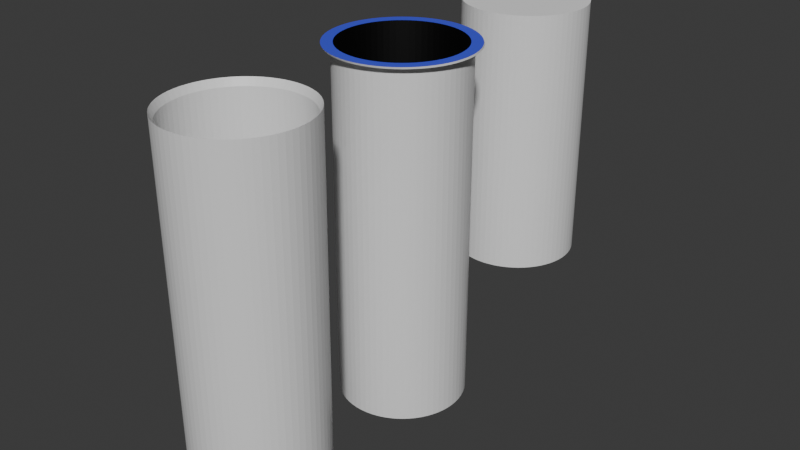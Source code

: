 # Source: holes.blend  (saved by Blender 4.2.66; exported with 4.5.12 LTS)
import bpy
from mathutils import Matrix  # noqa: F401  (used for matrix-valued properties, if any)

bpy.ops.wm.read_factory_settings(use_empty=True)
scene = bpy.context.scene
scene.name = 'Scene'

# ---- collections
col_collection = bpy.data.collections.new('Collection'); scene.collection.children.link(col_collection)

# ---- materials (node trees are filled in below, after node groups)
mat_material_001 = bpy.data.materials.new('Material.001')
mat_material_002 = bpy.data.materials.new('Material.002')
mat_material_003 = bpy.data.materials.new('Material.003')

# ---- material node trees
mat_material_001.use_nodes = True; mat_material_001.node_tree.nodes.clear()
_N = mat_material_001.node_tree.nodes; _L = mat_material_001.node_tree.links
n0 = _N.new('ShaderNodeBsdfPrincipled'); n0.name = 'Principled BSDF'; n0.location = (10, 300)
n1 = _N.new('ShaderNodeOutputMaterial'); n1.name = 'Material Output'; n1.location = (300, 300)
_L.new(n0.outputs[0], n1.inputs[0])
n1.is_active_output = True
mat_material_002.use_nodes = True; mat_material_002.node_tree.nodes.clear()
_N = mat_material_002.node_tree.nodes; _L = mat_material_002.node_tree.links
n0 = _N.new('ShaderNodeBsdfPrincipled'); n0.name = 'Principled BSDF'; n0.location = (10, 300)
n0.inputs[0].default_value = (0.05896, 0.08177, 0.8003, 1.0)
n1 = _N.new('ShaderNodeOutputMaterial'); n1.name = 'Material Output'; n1.location = (300, 300)
_L.new(n0.outputs[0], n1.inputs[0])
n1.is_active_output = True
mat_material_003.use_nodes = True; mat_material_003.node_tree.nodes.clear()
_N = mat_material_003.node_tree.nodes; _L = mat_material_003.node_tree.links
n0 = _N.new('ShaderNodeBsdfPrincipled'); n0.name = 'Principled BSDF'; n0.location = (10, 300)
n0.inputs[0].default_value = (0.0, 0.0, 0.0, 1.0)
n1 = _N.new('ShaderNodeOutputMaterial'); n1.name = 'Material Output'; n1.location = (300, 300)
_L.new(n0.outputs[0], n1.inputs[0])
n1.is_active_output = True

# ---- world
world_world = bpy.data.worlds.new('World'); scene.world = world_world
world_world.use_nodes = True; world_world.node_tree.nodes.clear()
_N = world_world.node_tree.nodes; _L = world_world.node_tree.links
n0 = _N.new('ShaderNodeOutputWorld'); n0.name = 'World Output'; n0.location = (300, 300)
n1 = _N.new('ShaderNodeBackground'); n1.name = 'Background'; n1.location = (10, 300)
n1.inputs[0].default_value = (0.05088, 0.05088, 0.05088, 1.0)
_L.new(n1.outputs[0], n0.inputs[0])
n0.is_active_output = True
world_world.color = (0.05088, 0.05088, 0.05088)
world_world.sun_shadow_jitter_overblur = 0.0

# ---- meshes
me_cylinder_001 = bpy.data.meshes.new('Cylinder.001')
me_cylinder_001.from_pydata([(0.0, 1.0, -3.254), (0.0, 1.0, 1.0), (0.09802, 0.9952, -3.254), (0.09802, 0.9952, 1.0), (0.1951, 0.9808, -3.254), (0.1951, 0.9808, 1.0), (0.2903, 0.9569, -3.254), (0.2903, 0.9569, 1.0), (0.3827, 0.9239, -3.254), (0.3827, 0.9239, 1.0), (0.4714, 0.8819, -3.254), (0.4714, 0.8819, 1.0), (0.5556, 0.8315, -3.254), (0.5556, 0.8315, 1.0), (0.6344, 0.773, -3.254), (0.6344, 0.773, 1.0), (0.7071, 0.7071, -3.254), (0.7071, 0.7071, 1.0), (0.773, 0.6344, -3.254), (0.773, 0.6344, 1.0), (0.8315, 0.5556, -3.254), (0.8315, 0.5556, 1.0), (0.8819, 0.4714, -3.254), (0.8819, 0.4714, 1.0), (0.9239, 0.3827, -3.254), (0.9239, 0.3827, 1.0), (0.9569, 0.2903, -3.254), (0.9569, 0.2903, 1.0), (0.9808, 0.1951, -3.254), (0.9808, 0.1951, 1.0), (0.9952, 0.09802, -3.254), (0.9952, 0.09802, 1.0), (1.0, 0.0, -3.254), (1.0, 0.0, 1.0), (0.9952, -0.09802, -3.254), (0.9952, -0.09802, 1.0), (0.9808, -0.1951, -3.254), (0.9808, -0.1951, 1.0), (0.9569, -0.2903, -3.254), (0.9569, -0.2903, 1.0), (0.9239, -0.3827, -3.254), (0.9239, -0.3827, 1.0), (0.8819, -0.4714, -3.254), (0.8819, -0.4714, 1.0), (0.8315, -0.5556, -3.254), (0.8315, -0.5556, 1.0), (0.773, -0.6344, -3.254), (0.773, -0.6344, 1.0), (0.7071, -0.7071, -3.254), (0.7071, -0.7071, 1.0), (0.6344, -0.773, -3.254), (0.6344, -0.773, 1.0), (0.5556, -0.8315, -3.254), (0.5556, -0.8315, 1.0), (0.4714, -0.8819, -3.254), (0.4714, -0.8819, 1.0), (0.3827, -0.9239, -3.254), (0.3827, -0.9239, 1.0), (0.2903, -0.9569, -3.254), (0.2903, -0.9569, 1.0), (0.1951, -0.9808, -3.254), (0.1951, -0.9808, 1.0), (0.09802, -0.9952, -3.254), (0.09802, -0.9952, 1.0), (0.0, -1.0, -3.254), (0.0, -1.0, 1.0), (-0.09802, -0.9952, -3.254), (-0.09802, -0.9952, 1.0), (-0.1951, -0.9808, -3.254), (-0.1951, -0.9808, 1.0), (-0.2903, -0.9569, -3.254), (-0.2903, -0.9569, 1.0), (-0.3827, -0.9239, -3.254), (-0.3827, -0.9239, 1.0), (-0.4714, -0.8819, -3.254), (-0.4714, -0.8819, 1.0), (-0.5556, -0.8315, -3.254), (-0.5556, -0.8315, 1.0), (-0.6344, -0.773, -3.254), (-0.6344, -0.773, 1.0), (-0.7071, -0.7071, -3.254), (-0.7071, -0.7071, 1.0), (-0.773, -0.6344, -3.254), (-0.773, -0.6344, 1.0), (-0.8315, -0.5556, -3.254), (-0.8315, -0.5556, 1.0), (-0.8819, -0.4714, -3.254), (-0.8819, -0.4714, 1.0), (-0.9239, -0.3827, -3.254), (-0.9239, -0.3827, 1.0), (-0.9569, -0.2903, -3.254), (-0.9569, -0.2903, 1.0), (-0.9808, -0.1951, -3.254), (-0.9808, -0.1951, 1.0), (-0.9952, -0.09802, -3.254), (-0.9952, -0.09802, 1.0), (-1.0, 0.0, -3.254), (-1.0, 0.0, 1.0), (-0.9952, 0.09802, -3.254), (-0.9952, 0.09802, 1.0), (-0.9808, 0.1951, -3.254), (-0.9808, 0.1951, 1.0), (-0.9569, 0.2903, -3.254), (-0.9569, 0.2903, 1.0), (-0.9239, 0.3827, -3.254), (-0.9239, 0.3827, 1.0), (-0.8819, 0.4714, -3.254), (-0.8819, 0.4714, 1.0), (-0.8315, 0.5556, -3.254), (-0.8315, 0.5556, 1.0), (-0.773, 0.6344, -3.254), (-0.773, 0.6344, 1.0), (-0.7071, 0.7071, -3.254), (-0.7071, 0.7071, 1.0), (-0.6344, 0.773, -3.254), (-0.6344, 0.773, 1.0), (-0.5556, 0.8315, -3.254), (-0.5556, 0.8315, 1.0), (-0.4714, 0.8819, -3.254), (-0.4714, 0.8819, 1.0), (-0.3827, 0.9239, -3.254), (-0.3827, 0.9239, 1.0), (-0.2903, 0.9569, -3.254), (-0.2903, 0.9569, 1.0), (-0.1951, 0.9808, -3.254), (-0.1951, 0.9808, 1.0), (-0.09802, 0.9952, -3.254), (-0.09802, 0.9952, 1.0)], [], [(0, 1, 3, 2), (2, 3, 5, 4), (4, 5, 7, 6), (6, 7, 9, 8), (8, 9, 11, 10), (10, 11, 13, 12), (12, 13, 15, 14), (14, 15, 17, 16), (16, 17, 19, 18), (18, 19, 21, 20), (20, 21, 23, 22), (22, 23, 25, 24), (24, 25, 27, 26), (26, 27, 29, 28), (28, 29, 31, 30), (30, 31, 33, 32), (32, 33, 35, 34), (34, 35, 37, 36), (36, 37, 39, 38), (38, 39, 41, 40), (40, 41, 43, 42), (42, 43, 45, 44), (44, 45, 47, 46), (46, 47, 49, 48), (48, 49, 51, 50), (50, 51, 53, 52), (52, 53, 55, 54), (54, 55, 57, 56), (56, 57, 59, 58), (58, 59, 61, 60), (60, 61, 63, 62), (62, 63, 65, 64), (64, 65, 67, 66), (66, 67, 69, 68), (68, 69, 71, 70), (70, 71, 73, 72), (72, 73, 75, 74), (74, 75, 77, 76), (76, 77, 79, 78), (78, 79, 81, 80), (80, 81, 83, 82), (82, 83, 85, 84), (84, 85, 87, 86), (86, 87, 89, 88), (88, 89, 91, 90), (90, 91, 93, 92), (92, 93, 95, 94), (94, 95, 97, 96), (96, 97, 99, 98), (98, 99, 101, 100), (100, 101, 103, 102), (102, 103, 105, 104), (104, 105, 107, 106), (106, 107, 109, 108), (108, 109, 111, 110), (110, 111, 113, 112), (112, 113, 115, 114), (114, 115, 117, 116), (116, 117, 119, 118), (118, 119, 121, 120), (120, 121, 123, 122), (122, 123, 125, 124), (3, 1, 127, 125, 123, 121, 119, 117, 115, 113, 111, 109, 107, 105, 103, 101, 99, 97, 95, 93, 91, 89, 87, 85, 83, 81, 79, 77, 75, 73, 71, 69, 67, 65, 63, 61, 59, 57, 55, 53, 51, 49, 47, 45, 43, 41, 39, 37, 35, 33, 31, 29, 27, 25, 23, 21, 19, 17, 15, 13, 11, 9, 7, 5), (124, 125, 127, 126), (126, 127, 1, 0), (0, 2, 4, 6, 8, 10, 12, 14, 16, 18, 20, 22, 24, 26, 28, 30, 32, 34, 36, 38, 40, 42, 44, 46, 48, 50, 52, 54, 56, 58, 60, 62, 64, 66, 68, 70, 72, 74, 76, 78, 80, 82, 84, 86, 88, 90, 92, 94, 96, 98, 100, 102, 104, 106, 108, 110, 112, 114, 116, 118, 120, 122, 124, 126)])
_uv = me_cylinder_001.uv_layers.new(name='UVMap')
_uv.uv.foreach_set('vector', [1.0, 0.5, 1.0, 1.0, 0.9844, 1.0, 0.9844, 0.5, 0.9844, 0.5, 0.9844, 1.0, 0.9688, 1.0, 0.9688, 0.5, 0.9688, 0.5, 0.9688, 1.0, 0.9531, 1.0, 0.9531, 0.5, 0.9531, 0.5, 0.9531, 1.0, 0.9375, 1.0, 0.9375, 0.5, 0.9375, 0.5, 0.9375, 1.0, 0.9219, 1.0, 0.9219, 0.5, 0.9219, 0.5, 0.9219, 1.0, 0.9062, 1.0, 0.9062, 0.5, 0.9062, 0.5, 0.9062, 1.0, 0.8906, 1.0, 0.8906, 0.5, 0.8906, 0.5, 0.8906, 1.0, 0.875, 1.0, 0.875, 0.5, 0.875, 0.5, 0.875, 1.0, 0.8594, 1.0, 0.8594, 0.5, 0.8594, 0.5, 0.8594, 1.0, 0.8438, 1.0, 0.8438, 0.5, 0.8438, 0.5, 0.8438, 1.0, 0.8281, 1.0, 0.8281, 0.5, 0.8281, 0.5, 0.8281, 1.0, 0.8125, 1.0, 0.8125, 0.5, 0.8125, 0.5, 0.8125, 1.0, 0.7969, 1.0, 0.7969, 0.5, 0.7969, 0.5, 0.7969, 1.0, 0.7812, 1.0, 0.7812, 0.5, 0.7812, 0.5, 0.7812, 1.0, 0.7656, 1.0, 0.7656, 0.5, 0.7656, 0.5, 0.7656, 1.0, 0.75, 1.0, 0.75, 0.5, 0.75, 0.5, 0.75, 1.0, 0.7344, 1.0, 0.7344, 0.5, 0.7344, 0.5, 0.7344, 1.0, 0.7188, 1.0, 0.7188, 0.5, 0.7188, 0.5, 0.7188, 1.0, 0.7031, 1.0, 0.7031, 0.5, 0.7031, 0.5, 0.7031, 1.0, 0.6875, 1.0, 0.6875, 0.5, 0.6875, 0.5, 0.6875, 1.0, 0.6719, 1.0, 0.6719, 0.5, 0.6719, 0.5, 0.6719, 1.0, 0.6562, 1.0, 0.6562, 0.5, 0.6562, 0.5, 0.6562, 1.0, 0.6406, 1.0, 0.6406, 0.5, 0.6406, 0.5, 0.6406, 1.0, 0.625, 1.0, 0.625, 0.5, 0.625, 0.5, 0.625, 1.0, 0.6094, 1.0, 0.6094, 0.5, 0.6094, 0.5, 0.6094, 1.0, 0.5938, 1.0, 0.5938, 0.5, 0.5938, 0.5, 0.5938, 1.0, 0.5781, 1.0, 0.5781, 0.5, 0.5781, 0.5, 0.5781, 1.0, 0.5625, 1.0, 0.5625, 0.5, 0.5625, 0.5, 0.5625, 1.0, 0.5469, 1.0, 0.5469, 0.5, 0.5469, 0.5, 0.5469, 1.0, 0.5312, 1.0, 0.5312, 0.5, 0.5312, 0.5, 0.5312, 1.0, 0.5156, 1.0, 0.5156, 0.5, 0.5156, 0.5, 0.5156, 1.0, 0.5, 1.0, 0.5, 0.5, 0.5, 0.5, 0.5, 1.0, 0.4844, 1.0, 0.4844, 0.5, 0.4844, 0.5, 0.4844, 1.0, 0.4688, 1.0, 0.4688, 0.5, 0.4688, 0.5, 0.4688, 1.0, 0.4531, 1.0, 0.4531, 0.5, 0.4531, 0.5, 0.4531, 1.0, 0.4375, 1.0, 0.4375, 0.5, 0.4375, 0.5, 0.4375, 1.0, 0.4219, 1.0, 0.4219, 0.5, 0.4219, 0.5, 0.4219, 1.0, 0.4062, 1.0, 0.4062, 0.5, 0.4062, 0.5, 0.4062, 1.0, 0.3906, 1.0, 0.3906, 0.5, 0.3906, 0.5, 0.3906, 1.0, 0.375, 1.0, 0.375, 0.5, 0.375, 0.5, 0.375, 1.0, 0.3594, 1.0, 0.3594, 0.5, 0.3594, 0.5, 0.3594, 1.0, 0.3438, 1.0, 0.3438, 0.5, 0.3438, 0.5, 0.3438, 1.0, 0.3281, 1.0, 0.3281, 0.5, 0.3281, 0.5, 0.3281, 1.0, 0.3125, 1.0, 0.3125, 0.5, 0.3125, 0.5, 0.3125, 1.0, 0.2969, 1.0, 0.2969, 0.5, 0.2969, 0.5, 0.2969, 1.0, 0.2812, 1.0, 0.2812, 0.5, 0.2812, 0.5, 0.2812, 1.0, 0.2656, 1.0, 0.2656, 0.5, 0.2656, 0.5, 0.2656, 1.0, 0.25, 1.0, 0.25, 0.5, 0.25, 0.5, 0.25, 1.0, 0.2344, 1.0, 0.2344, 0.5, 0.2344, 0.5, 0.2344, 1.0, 0.2188, 1.0, 0.2188, 0.5, 0.2188, 0.5, 0.2188, 1.0, 0.2031, 1.0, 0.2031, 0.5, 0.2031, 0.5, 0.2031, 1.0, 0.1875, 1.0, 0.1875, 0.5, 0.1875, 0.5, 0.1875, 1.0, 0.1719, 1.0, 0.1719, 0.5, 0.1719, 0.5, 0.1719, 1.0, 0.1562, 1.0, 0.1562, 0.5, 0.1562, 0.5, 0.1562, 1.0, 0.1406, 1.0, 0.1406, 0.5, 0.1406, 0.5, 0.1406, 1.0, 0.125, 1.0, 0.125, 0.5, 0.125, 0.5, 0.125, 1.0, 0.1094, 1.0, 0.1094, 0.5, 0.1094, 0.5, 0.1094, 1.0, 0.09375, 1.0, 0.09375, 0.5, 0.09375, 0.5, 0.09375, 1.0, 0.07812, 1.0, 0.07812, 0.5, 0.07812, 0.5, 0.07812, 1.0, 0.0625, 1.0, 0.0625, 0.5, 0.0625, 0.5, 0.0625, 1.0, 0.04688, 1.0, 0.04688, 0.5, 0.04688, 0.5, 0.04688, 1.0, 0.03125, 1.0, 0.03125, 0.5, 0.2735, 0.4888, 0.25, 0.49, 0.2265, 0.4888, 0.2032, 0.4854, 0.1803, 0.4797, 0.1582, 0.4717, 0.1369, 0.4617, 0.1167, 0.4496, 0.09775, 0.4355, 0.08029, 0.4197, 0.06448, 0.4023, 0.05045, 0.3833, 0.03834, 0.3631, 0.02827, 0.3418, 0.02033, 0.3197, 0.01461, 0.2968, 0.01116, 0.2735, 0.01, 0.25, 0.01116, 0.2265, 0.01461, 0.2032, 0.02033, 0.1803, 0.02827, 0.1582, 0.03834, 0.1369, 0.05045, 0.1167, 0.06448, 0.09775, 0.08029, 0.08029, 0.09775, 0.06448, 0.1167, 0.05045, 0.1369, 0.03834, 0.1582, 0.02827, 0.1803, 0.02033, 0.2032, 0.01461, 0.2265, 0.01116, 0.25, 0.01, 0.2735, 0.01116, 0.2968, 0.01461, 0.3197, 0.02033, 0.3418, 0.02827, 0.3631, 0.03834, 0.3833, 0.05045, 0.4023, 0.06448, 0.4197, 0.08029, 0.4355, 0.09775, 0.4496, 0.1167, 0.4617, 0.1369, 0.4717, 0.1582, 0.4797, 0.1803, 0.4854, 0.2032, 0.4888, 0.2265, 0.49, 0.25, 0.4888, 0.2735, 0.4854, 0.2968, 0.4797, 0.3197, 0.4717, 0.3418, 0.4617, 0.3631, 0.4496, 0.3833, 0.4355, 0.4023, 0.4197, 0.4197, 0.4023, 0.4355, 0.3833, 0.4496, 0.3631, 0.4617, 0.3418, 0.4717, 0.3197, 0.4797, 0.2968, 0.4854, 0.03125, 0.5, 0.03125, 1.0, 0.01562, 1.0, 0.01562, 0.5, 0.01562, 0.5, 0.01562, 1.0, 0.0, 1.0, 0.0, 0.5, 0.75, 0.49, 0.7735, 0.4888, 0.7968, 0.4854, 0.8197, 0.4797, 0.8418, 0.4717, 0.8631, 0.4617, 0.8833, 0.4496, 0.9023, 0.4355, 0.9197, 0.4197, 0.9355, 0.4023, 0.9496, 0.3833, 0.9617, 0.3631, 0.9717, 0.3418, 0.9797, 0.3197, 0.9854, 0.2968, 0.9888, 0.2735, 0.99, 0.25, 0.9888, 0.2265, 0.9854, 0.2032, 0.9797, 0.1803, 0.9717, 0.1582, 0.9617, 0.1369, 0.9496, 0.1167, 0.9355, 0.09775, 0.9197, 0.08029, 0.9023, 0.06448, 0.8833, 0.05045, 0.8631, 0.03834, 0.8418, 0.02827, 0.8197, 0.02033, 0.7968, 0.01461, 0.7735, 0.01116, 0.75, 0.01, 0.7265, 0.01116, 0.7032, 0.01461, 0.6803, 0.02033, 0.6582, 0.02827, 0.6369, 0.03834, 0.6167, 0.05045, 0.5977, 0.06448, 0.5803, 0.08029, 0.5645, 0.09775, 0.5504, 0.1167, 0.5383, 0.1369, 0.5283, 0.1582, 0.5203, 0.1803, 0.5146, 0.2032, 0.5112, 0.2265, 0.51, 0.25, 0.5112, 0.2735, 0.5146, 0.2968, 0.5203, 0.3197, 0.5283, 0.3418, 0.5383, 0.3631, 0.5504, 0.3833, 0.5645, 0.4023, 0.5803, 0.4197, 0.5977, 0.4355, 0.6167, 0.4496, 0.6369, 0.4617, 0.6582, 0.4717, 0.6803, 0.4797, 0.7032, 0.4854, 0.7265, 0.4888])
me_cylinder_001.update()
me_cylinder_002 = bpy.data.meshes.new('Cylinder.002')
me_cylinder_002.from_pydata([(0.0, 1.0, -4.593), (0.0, 1.0, 1.0), (0.09802, 0.9952, -4.593), (0.09802, 0.9952, 1.0), (0.1951, 0.9808, -4.593), (0.1951, 0.9808, 1.0), (0.2903, 0.9569, -4.593), (0.2903, 0.9569, 1.0), (0.3827, 0.9239, -4.593), (0.3827, 0.9239, 1.0), (0.4714, 0.8819, -4.593), (0.4714, 0.8819, 1.0), (0.5556, 0.8315, -4.593), (0.5556, 0.8315, 1.0), (0.6344, 0.773, -4.593), (0.6344, 0.773, 1.0), (0.7071, 0.7071, -4.593), (0.7071, 0.7071, 1.0), (0.773, 0.6344, -4.593), (0.773, 0.6344, 1.0), (0.8315, 0.5556, -4.593), (0.8315, 0.5556, 1.0), (0.8819, 0.4714, -4.593), (0.8819, 0.4714, 1.0), (0.9239, 0.3827, -4.593), (0.9239, 0.3827, 1.0), (0.9569, 0.2903, -4.593), (0.9569, 0.2903, 1.0), (0.9808, 0.1951, -4.593), (0.9808, 0.1951, 1.0), (0.9952, 0.09802, -4.593), (0.9952, 0.09802, 1.0), (1.0, 0.0, -4.593), (1.0, 0.0, 1.0), (0.9952, -0.09802, -4.593), (0.9952, -0.09802, 1.0), (0.9808, -0.1951, -4.593), (0.9808, -0.1951, 1.0), (0.9569, -0.2903, -4.593), (0.9569, -0.2903, 1.0), (0.9239, -0.3827, -4.593), (0.9239, -0.3827, 1.0), (0.8819, -0.4714, -4.593), (0.8819, -0.4714, 1.0), (0.8315, -0.5556, -4.593), (0.8315, -0.5556, 1.0), (0.773, -0.6344, -4.593), (0.773, -0.6344, 1.0), (0.7071, -0.7071, -4.593), (0.7071, -0.7071, 1.0), (0.6344, -0.773, -4.593), (0.6344, -0.773, 1.0), (0.5556, -0.8315, -4.593), (0.5556, -0.8315, 1.0), (0.4714, -0.8819, -4.593), (0.4714, -0.8819, 1.0), (0.3827, -0.9239, -4.593), (0.3827, -0.9239, 1.0), (0.2903, -0.9569, -4.593), (0.2903, -0.9569, 1.0), (0.1951, -0.9808, -4.593), (0.1951, -0.9808, 1.0), (0.09802, -0.9952, -4.593), (0.09802, -0.9952, 1.0), (0.0, -1.0, -4.593), (0.0, -1.0, 1.0), (-0.09802, -0.9952, -4.593), (-0.09802, -0.9952, 1.0), (-0.1951, -0.9808, -4.593), (-0.1951, -0.9808, 1.0), (-0.2903, -0.9569, -4.593), (-0.2903, -0.9569, 1.0), (-0.3827, -0.9239, -4.593), (-0.3827, -0.9239, 1.0), (-0.4714, -0.8819, -4.593), (-0.4714, -0.8819, 1.0), (-0.5556, -0.8315, -4.593), (-0.5556, -0.8315, 1.0), (-0.6344, -0.773, -4.593), (-0.6344, -0.773, 1.0), (-0.7071, -0.7071, -4.593), (-0.7071, -0.7071, 1.0), (-0.773, -0.6344, -4.593), (-0.773, -0.6344, 1.0), (-0.8315, -0.5556, -4.593), (-0.8315, -0.5556, 1.0), (-0.8819, -0.4714, -4.593), (-0.8819, -0.4714, 1.0), (-0.9239, -0.3827, -4.593), (-0.9239, -0.3827, 1.0), (-0.9569, -0.2903, -4.593), (-0.9569, -0.2903, 1.0), (-0.9808, -0.1951, -4.593), (-0.9808, -0.1951, 1.0), (-0.9952, -0.09802, -4.593), (-0.9952, -0.09802, 1.0), (-1.0, 0.0, -4.593), (-1.0, 0.0, 1.0), (-0.9952, 0.09802, -4.593), (-0.9952, 0.09802, 1.0), (-0.9808, 0.1951, -4.593), (-0.9808, 0.1951, 1.0), (-0.9569, 0.2903, -4.593), (-0.9569, 0.2903, 1.0), (-0.9239, 0.3827, -4.593), (-0.9239, 0.3827, 1.0), (-0.8819, 0.4714, -4.593), (-0.8819, 0.4714, 1.0), (-0.8315, 0.5556, -4.593), (-0.8315, 0.5556, 1.0), (-0.773, 0.6344, -4.593), (-0.773, 0.6344, 1.0), (-0.7071, 0.7071, -4.593), (-0.7071, 0.7071, 1.0), (-0.6344, 0.773, -4.593), (-0.6344, 0.773, 1.0), (-0.5556, 0.8315, -4.593), (-0.5556, 0.8315, 1.0), (-0.4714, 0.8819, -4.593), (-0.4714, 0.8819, 1.0), (-0.3827, 0.9239, -4.593), (-0.3827, 0.9239, 1.0), (-0.2903, 0.9569, -4.593), (-0.2903, 0.9569, 1.0), (-0.1951, 0.9808, -4.593), (-0.1951, 0.9808, 1.0), (-0.09802, 0.9952, -4.593), (-0.09802, 0.9952, 1.0), (0.11, 1.117, 1.019), (-7.066e-11, 1.123, 1.019), (0.219, 1.101, 1.019), (0.3259, 1.074, 1.019), (0.4296, 1.037, 1.019), (0.5292, 0.99, 1.019), (0.6237, 0.9334, 1.019), (0.7121, 0.8677, 1.019), (0.7938, 0.7938, 1.019), (0.8677, 0.7121, 1.019), (0.9334, 0.6237, 1.019), (0.99, 0.5292, 1.019), (1.037, 0.4296, 1.019), (1.074, 0.3259, 1.019), (1.101, 0.219, 1.019), (1.117, 0.11, 1.019), (1.123, 0.0, 1.019), (1.117, -0.11, 1.019), (1.101, -0.219, 1.019), (1.074, -0.3259, 1.019), (1.037, -0.4296, 1.019), (0.99, -0.5292, 1.019), (0.9334, -0.6237, 1.019), (0.8677, -0.7121, 1.019), (0.7938, -0.7938, 1.019), (0.7121, -0.8677, 1.019), (0.6237, -0.9334, 1.019), (0.5292, -0.99, 1.019), (0.4296, -1.037, 1.019), (0.3259, -1.074, 1.019), (0.219, -1.101, 1.019), (0.11, -1.117, 1.019), (-7.066e-11, -1.123, 1.019), (-0.11, -1.117, 1.019), (-0.219, -1.101, 1.019), (-0.3259, -1.074, 1.019), (-0.4296, -1.037, 1.019), (-0.5292, -0.99, 1.019), (-0.6237, -0.9334, 1.019), (-0.7121, -0.8677, 1.019), (-0.7938, -0.7938, 1.019), (-0.8677, -0.7121, 1.019), (-0.9334, -0.6237, 1.019), (-0.99, -0.5292, 1.019), (-1.037, -0.4296, 1.019), (-1.074, -0.3259, 1.019), (-1.101, -0.219, 1.019), (-1.117, -0.11, 1.019), (-1.123, 0.0, 1.019), (-1.117, 0.11, 1.019), (-1.101, 0.219, 1.019), (-1.074, 0.3259, 1.019), (-1.037, 0.4296, 1.019), (-0.99, 0.5292, 1.019), (-0.9334, 0.6237, 1.019), (-0.8677, 0.7121, 1.019), (-0.7938, 0.7938, 1.019), (-0.7121, 0.8677, 1.019), (-0.6237, 0.9334, 1.019), (-0.5292, 0.99, 1.019), (-0.4296, 1.037, 1.019), (-0.3259, 1.074, 1.019), (-0.219, 1.101, 1.019), (-0.11, 1.117, 1.019), (0.1053, 1.106, 1.047), (-0.00473, 1.112, 1.047), (0.2143, 1.09, 1.047), (0.3211, 1.063, 1.047), (0.4249, 1.026, 1.047), (0.5244, 0.979, 1.047), (0.6189, 0.9224, 1.047), (0.7074, 0.8567, 1.047), (0.789, 0.7828, 1.047), (0.863, 0.7011, 1.047), (0.9286, 0.6127, 1.047), (0.9853, 0.5182, 1.047), (1.032, 0.4186, 1.047), (1.069, 0.3149, 1.047), (1.096, 0.208, 1.047), (1.112, 0.09903, 1.047), (1.118, -0.011, 1.047), (1.112, -0.121, 1.047), (1.096, -0.23, 1.047), (1.069, -0.3369, 1.047), (1.032, -0.4406, 1.047), (0.9853, -0.5402, 1.047), (0.9286, -0.6347, 1.047), (0.863, -0.7231, 1.047), (0.789, -0.8048, 1.047), (0.7074, -0.8787, 1.047), (0.6189, -0.9444, 1.047), (0.5244, -1.001, 1.047), (0.4249, -1.048, 1.047), (0.3211, -1.085, 1.047), (0.2143, -1.112, 1.047), (0.1053, -1.128, 1.047), (-0.00473, -1.134, 1.047), (-0.1148, -1.128, 1.047), (-0.2237, -1.112, 1.047), (-0.3306, -1.085, 1.047), (-0.4343, -1.048, 1.047), (-0.5339, -1.001, 1.047), (-0.6284, -0.9444, 1.047), (-0.7169, -0.8787, 1.047), (-0.7985, -0.8048, 1.047), (-0.8725, -0.7231, 1.047), (-0.9381, -0.6347, 1.047), (-0.9947, -0.5402, 1.047), (-1.042, -0.4406, 1.047), (-1.079, -0.3369, 1.047), (-1.106, -0.23, 1.047), (-1.122, -0.121, 1.047), (-1.127, -0.011, 1.047), (-1.122, 0.09903, 1.047), (-1.106, 0.208, 1.047), (-1.079, 0.3149, 1.047), (-1.042, 0.4186, 1.047), (-0.9947, 0.5182, 1.047), (-0.9381, 0.6127, 1.047), (-0.8725, 0.7011, 1.047), (-0.7985, 0.7828, 1.047), (-0.7169, 0.8567, 1.047), (-0.6284, 0.9224, 1.047), (-0.5339, 0.979, 1.047), (-0.4343, 1.026, 1.047), (-0.3306, 1.063, 1.047), (-0.2237, 1.09, 1.047), (-0.1148, 1.106, 1.047), (0.08833, 0.9338, 1.047), (-0.00473, 0.9384, 1.047), (0.1805, 0.9202, 1.047), (0.2709, 0.8975, 1.047), (0.3586, 0.8661, 1.047), (0.4428, 0.8263, 1.047), (0.5227, 0.7784, 1.047), (0.5976, 0.7229, 1.047), (0.6666, 0.6603, 1.047), (0.7292, 0.5913, 1.047), (0.7847, 0.5165, 1.047), (0.8326, 0.4366, 1.047), (0.8724, 0.3523, 1.047), (0.9038, 0.2646, 1.047), (0.9264, 0.1742, 1.047), (0.9401, 0.08206, 1.047), (0.9447, -0.011, 1.047), (0.9401, -0.1041, 1.047), (0.9264, -0.1962, 1.047), (0.9038, -0.2866, 1.047), (0.8724, -0.3743, 1.047), (0.8326, -0.4585, 1.047), (0.7847, -0.5385, 1.047), (0.7292, -0.6133, 1.047), (0.6666, -0.6823, 1.047), (0.5976, -0.7449, 1.047), (0.5227, -0.8004, 1.047), (0.4428, -0.8483, 1.047), (0.3586, -0.8881, 1.047), (0.2709, -0.9195, 1.047), (0.1805, -0.9422, 1.047), (0.08833, -0.9558, 1.047), (-0.00473, -0.9604, 1.047), (-0.09779, -0.9558, 1.047), (-0.19, -0.9422, 1.047), (-0.2803, -0.9195, 1.047), (-0.3681, -0.8881, 1.047), (-0.4523, -0.8483, 1.047), (-0.5322, -0.8004, 1.047), (-0.607, -0.7449, 1.047), (-0.6761, -0.6823, 1.047), (-0.7386, -0.6133, 1.047), (-0.7941, -0.5385, 1.047), (-0.842, -0.4585, 1.047), (-0.8819, -0.3743, 1.047), (-0.9133, -0.2866, 1.047), (-0.9359, -0.1962, 1.047), (-0.9496, -0.1041, 1.047), (-0.9541, -0.011, 1.047), (-0.9496, 0.08206, 1.047), (-0.9359, 0.1742, 1.047), (-0.9133, 0.2646, 1.047), (-0.8819, 0.3523, 1.047), (-0.842, 0.4366, 1.047), (-0.7941, 0.5165, 1.047), (-0.7386, 0.5913, 1.047), (-0.6761, 0.6603, 1.047), (-0.607, 0.7229, 1.047), (-0.5322, 0.7784, 1.047), (-0.4523, 0.8263, 1.047), (-0.3681, 0.8661, 1.047), (-0.2803, 0.8975, 1.047), (-0.19, 0.9202, 1.047), (-0.09779, 0.9338, 1.047), (0.08833, 0.9338, -4.439), (-0.00473, 0.9384, -4.439), (0.1805, 0.9202, -4.439), (0.2709, 0.8975, -4.439), (0.3586, 0.8661, -4.439), (0.4428, 0.8263, -4.439), (0.5227, 0.7784, -4.439), (0.5976, 0.7229, -4.439), (0.6666, 0.6603, -4.439), (0.7292, 0.5913, -4.439), (0.7847, 0.5165, -4.439), (0.8326, 0.4366, -4.439), (0.8724, 0.3523, -4.439), (0.9038, 0.2646, -4.439), (0.9264, 0.1742, -4.439), (0.9401, 0.08206, -4.439), (0.9447, -0.011, -4.439), (0.9401, -0.1041, -4.439), (0.9264, -0.1962, -4.439), (0.9038, -0.2866, -4.439), (0.8724, -0.3743, -4.439), (0.8326, -0.4585, -4.439), (0.7847, -0.5385, -4.439), (0.7292, -0.6133, -4.439), (0.6666, -0.6823, -4.439), (0.5976, -0.7449, -4.439), (0.5227, -0.8004, -4.439), (0.4428, -0.8483, -4.439), (0.3586, -0.8881, -4.439), (0.2709, -0.9195, -4.439), (0.1805, -0.9422, -4.439), (0.08833, -0.9558, -4.439), (-0.00473, -0.9604, -4.439), (-0.09779, -0.9558, -4.439), (-0.19, -0.9422, -4.439), (-0.2803, -0.9195, -4.439), (-0.3681, -0.8881, -4.439), (-0.4523, -0.8483, -4.439), (-0.5322, -0.8004, -4.439), (-0.607, -0.7449, -4.439), (-0.6761, -0.6823, -4.439), (-0.7386, -0.6133, -4.439), (-0.7941, -0.5385, -4.439), (-0.842, -0.4585, -4.439), (-0.8819, -0.3743, -4.439), (-0.9133, -0.2866, -4.439), (-0.9359, -0.1962, -4.439), (-0.9496, -0.1041, -4.439), (-0.9541, -0.011, -4.439), (-0.9496, 0.08206, -4.439), (-0.9359, 0.1742, -4.439), (-0.9133, 0.2646, -4.439), (-0.8819, 0.3523, -4.439), (-0.842, 0.4366, -4.439), (-0.7941, 0.5165, -4.439), (-0.7386, 0.5913, -4.439), (-0.6761, 0.6603, -4.439), (-0.607, 0.7229, -4.439), (-0.5322, 0.7784, -4.439), (-0.4523, 0.8263, -4.439), (-0.3681, 0.8661, -4.439), (-0.2803, 0.8975, -4.439), (-0.19, 0.9202, -4.439), (-0.09779, 0.9338, -4.439)], [], [(0, 1, 3, 2), (2, 3, 5, 4), (4, 5, 7, 6), (6, 7, 9, 8), (8, 9, 11, 10), (10, 11, 13, 12), (12, 13, 15, 14), (14, 15, 17, 16), (16, 17, 19, 18), (18, 19, 21, 20), (20, 21, 23, 22), (22, 23, 25, 24), (24, 25, 27, 26), (26, 27, 29, 28), (28, 29, 31, 30), (30, 31, 33, 32), (32, 33, 35, 34), (34, 35, 37, 36), (36, 37, 39, 38), (38, 39, 41, 40), (40, 41, 43, 42), (42, 43, 45, 44), (44, 45, 47, 46), (46, 47, 49, 48), (48, 49, 51, 50), (50, 51, 53, 52), (52, 53, 55, 54), (54, 55, 57, 56), (56, 57, 59, 58), (58, 59, 61, 60), (60, 61, 63, 62), (62, 63, 65, 64), (64, 65, 67, 66), (66, 67, 69, 68), (68, 69, 71, 70), (70, 71, 73, 72), (72, 73, 75, 74), (74, 75, 77, 76), (76, 77, 79, 78), (78, 79, 81, 80), (80, 81, 83, 82), (82, 83, 85, 84), (84, 85, 87, 86), (86, 87, 89, 88), (88, 89, 91, 90), (90, 91, 93, 92), (92, 93, 95, 94), (94, 95, 97, 96), (96, 97, 99, 98), (98, 99, 101, 100), (100, 101, 103, 102), (102, 103, 105, 104), (104, 105, 107, 106), (106, 107, 109, 108), (108, 109, 111, 110), (110, 111, 113, 112), (112, 113, 115, 114), (114, 115, 117, 116), (116, 117, 119, 118), (118, 119, 121, 120), (120, 121, 123, 122), (122, 123, 125, 124), (5, 3, 128, 130), (124, 125, 127, 126), (126, 127, 1, 0), (0, 2, 4, 6, 8, 10, 12, 14, 16, 18, 20, 22, 24, 26, 28, 30, 32, 34, 36, 38, 40, 42, 44, 46, 48, 50, 52, 54, 56, 58, 60, 62, 64, 66, 68, 70, 72, 74, 76, 78, 80, 82, 84, 86, 88, 90, 92, 94, 96, 98, 100, 102, 104, 106, 108, 110, 112, 114, 116, 118, 120, 122, 124, 126), (178, 177, 241, 242), (75, 73, 164, 165), (23, 21, 138, 139), (93, 91, 173, 174), (41, 39, 147, 148), (111, 109, 182, 183), (59, 57, 156, 157), (1, 127, 191, 129), (7, 5, 130, 131), (77, 75, 165, 166), (25, 23, 139, 140), (95, 93, 174, 175), (43, 41, 148, 149), (113, 111, 183, 184), (61, 59, 157, 158), (9, 7, 131, 132), (79, 77, 166, 167), (27, 25, 140, 141), (97, 95, 175, 176), (45, 43, 149, 150), (115, 113, 184, 185), (63, 61, 158, 159), (11, 9, 132, 133), (81, 79, 167, 168), (29, 27, 141, 142), (99, 97, 176, 177), (47, 45, 150, 151), (117, 115, 185, 186), (65, 63, 159, 160), (13, 11, 133, 134), (83, 81, 168, 169), (31, 29, 142, 143), (101, 99, 177, 178), (49, 47, 151, 152), (119, 117, 186, 187), (67, 65, 160, 161), (15, 13, 134, 135), (85, 83, 169, 170), (33, 31, 143, 144), (103, 101, 178, 179), (51, 49, 152, 153), (121, 119, 187, 188), (69, 67, 161, 162), (17, 15, 135, 136), (87, 85, 170, 171), (35, 33, 144, 145), (105, 103, 179, 180), (53, 51, 153, 154), (123, 121, 188, 189), (71, 69, 162, 163), (19, 17, 136, 137), (89, 87, 171, 172), (37, 35, 145, 146), (107, 105, 180, 181), (3, 1, 129, 128), (55, 53, 154, 155), (125, 123, 189, 190), (73, 71, 163, 164), (21, 19, 137, 138), (91, 89, 172, 173), (39, 37, 146, 147), (109, 107, 181, 182), (57, 55, 155, 156), (127, 125, 190, 191), (245, 244, 308, 309), (152, 151, 215, 216), (179, 178, 242, 243), (153, 152, 216, 217), (180, 179, 243, 244), (154, 153, 217, 218), (181, 180, 244, 245), (155, 154, 218, 219), (128, 129, 193, 192), (182, 181, 245, 246), (156, 155, 219, 220), (130, 128, 192, 194), (183, 182, 246, 247), (157, 156, 220, 221), (131, 130, 194, 195), (184, 183, 247, 248), (158, 157, 221, 222), (132, 131, 195, 196), (185, 184, 248, 249), (159, 158, 222, 223), (133, 132, 196, 197), (186, 185, 249, 250), (160, 159, 223, 224), (134, 133, 197, 198), (187, 186, 250, 251), (161, 160, 224, 225), (135, 134, 198, 199), (188, 187, 251, 252), (162, 161, 225, 226), (136, 135, 199, 200), (189, 188, 252, 253), (163, 162, 226, 227), (137, 136, 200, 201), (190, 189, 253, 254), (164, 163, 227, 228), (138, 137, 201, 202), (191, 190, 254, 255), (165, 164, 228, 229), (139, 138, 202, 203), (129, 191, 255, 193), (166, 165, 229, 230), (140, 139, 203, 204), (167, 166, 230, 231), (141, 140, 204, 205), (168, 167, 231, 232), (142, 141, 205, 206), (169, 168, 232, 233), (143, 142, 206, 207), (170, 169, 233, 234), (144, 143, 207, 208), (171, 170, 234, 235), (145, 144, 208, 209), (172, 171, 235, 236), (146, 145, 209, 210), (173, 172, 236, 237), (147, 146, 210, 211), (174, 173, 237, 238), (148, 147, 211, 212), (175, 174, 238, 239), (149, 148, 212, 213), (176, 175, 239, 240), (150, 149, 213, 214), (177, 176, 240, 241), (151, 150, 214, 215), (298, 297, 361, 362), (219, 218, 282, 283), (192, 193, 257, 256), (246, 245, 309, 310), (220, 219, 283, 284), (194, 192, 256, 258), (247, 246, 310, 311), (221, 220, 284, 285), (195, 194, 258, 259), (248, 247, 311, 312), (222, 221, 285, 286), (196, 195, 259, 260), (249, 248, 312, 313), (223, 222, 286, 287), (197, 196, 260, 261), (250, 249, 313, 314), (224, 223, 287, 288), (198, 197, 261, 262), (251, 250, 314, 315), (225, 224, 288, 289), (199, 198, 262, 263), (252, 251, 315, 316), (226, 225, 289, 290), (200, 199, 263, 264), (253, 252, 316, 317), (227, 226, 290, 291), (201, 200, 264, 265), (254, 253, 317, 318), (228, 227, 291, 292), (202, 201, 265, 266), (255, 254, 318, 319), (229, 228, 292, 293), (203, 202, 266, 267), (193, 255, 319, 257), (230, 229, 293, 294), (204, 203, 267, 268), (231, 230, 294, 295), (205, 204, 268, 269), (232, 231, 295, 296), (206, 205, 269, 270), (233, 232, 296, 297), (207, 206, 270, 271), (234, 233, 297, 298), (208, 207, 271, 272), (235, 234, 298, 299), (209, 208, 272, 273), (236, 235, 299, 300), (210, 209, 273, 274), (237, 236, 300, 301), (211, 210, 274, 275), (238, 237, 301, 302), (212, 211, 275, 276), (239, 238, 302, 303), (213, 212, 276, 277), (240, 239, 303, 304), (214, 213, 277, 278), (241, 240, 304, 305), (215, 214, 278, 279), (242, 241, 305, 306), (216, 215, 279, 280), (243, 242, 306, 307), (217, 216, 280, 281), (244, 243, 307, 308), (218, 217, 281, 282), (320, 321, 383, 382, 381, 380, 379, 378, 377, 376, 375, 374, 373, 372, 371, 370, 369, 368, 367, 366, 365, 364, 363, 362, 361, 360, 359, 358, 357, 356, 355, 354, 353, 352, 351, 350, 349, 348, 347, 346, 345, 344, 343, 342, 341, 340, 339, 338, 337, 336, 335, 334, 333, 332, 331, 330, 329, 328, 327, 326, 325, 324, 323, 322), (272, 271, 335, 336), (299, 298, 362, 363), (273, 272, 336, 337), (300, 299, 363, 364), (274, 273, 337, 338), (301, 300, 364, 365), (275, 274, 338, 339), (302, 301, 365, 366), (276, 275, 339, 340), (303, 302, 366, 367), (277, 276, 340, 341), (304, 303, 367, 368), (278, 277, 341, 342), (305, 304, 368, 369), (279, 278, 342, 343), (306, 305, 369, 370), (280, 279, 343, 344), (307, 306, 370, 371), (281, 280, 344, 345), (308, 307, 371, 372), (282, 281, 345, 346), (309, 308, 372, 373), (283, 282, 346, 347), (256, 257, 321, 320), (310, 309, 373, 374), (284, 283, 347, 348), (258, 256, 320, 322), (311, 310, 374, 375), (285, 284, 348, 349), (259, 258, 322, 323), (312, 311, 375, 376), (286, 285, 349, 350), (260, 259, 323, 324), (313, 312, 376, 377), (287, 286, 350, 351), (261, 260, 324, 325), (314, 313, 377, 378), (288, 287, 351, 352), (262, 261, 325, 326), (315, 314, 378, 379), (289, 288, 352, 353), (263, 262, 326, 327), (316, 315, 379, 380), (290, 289, 353, 354), (264, 263, 327, 328), (317, 316, 380, 381), (291, 290, 354, 355), (265, 264, 328, 329), (318, 317, 381, 382), (292, 291, 355, 356), (266, 265, 329, 330), (319, 318, 382, 383), (293, 292, 356, 357), (267, 266, 330, 331), (257, 319, 383, 321), (294, 293, 357, 358), (268, 267, 331, 332), (295, 294, 358, 359), (269, 268, 332, 333), (296, 295, 359, 360), (270, 269, 333, 334), (297, 296, 360, 361), (271, 270, 334, 335)])
me_cylinder_002.polygons.foreach_set('material_index', [0, 0, 0, 0, 0, 0, 0, 0, 0, 0, 0, 0, 0, 0, 0, 0, 0, 0, 0, 0, 0, 0, 0, 0, 0, 0, 0, 0, 0, 0, 0, 0, 0, 0, 0, 0, 0, 0, 0, 0, 0, 0, 0, 0, 0, 0, 0, 0, 0, 0, 0, 0, 0, 0, 0, 0, 0, 0, 0, 0, 0, 0, 0, 0, 0, 0, 0, 0, 0, 0, 0, 0, 0, 0, 0, 0, 0, 0, 0, 0, 0, 0, 0, 0, 0, 0, 0, 0, 0, 0, 0, 0, 0, 0, 0, 0, 0, 0, 0, 0, 0, 0, 0, 0, 0, 0, 0, 0, 0, 0, 0, 0, 0, 0, 0, 0, 0, 0, 0, 0, 0, 0, 0, 0, 0, 0, 0, 0, 0, 0, 1, 0, 0, 0, 0, 0, 0, 0, 0, 0, 0, 0, 0, 0, 0, 0, 0, 0, 0, 0, 0, 0, 0, 0, 0, 0, 0, 0, 0, 0, 0, 0, 0, 0, 0, 0, 0, 0, 0, 0, 0, 0, 0, 0, 0, 0, 0, 0, 0, 0, 0, 0, 0, 0, 0, 0, 0, 0, 0, 0, 0, 0, 0, 0, 2, 1, 1, 1, 1, 1, 1, 1, 1, 1, 1, 1, 1, 1, 1, 1, 1, 1, 1, 1, 1, 1, 1, 1, 1, 1, 1, 1, 1, 1, 1, 1, 1, 1, 1, 1, 1, 1, 1, 1, 1, 1, 1, 1, 1, 1, 1, 1, 1, 1, 1, 1, 1, 1, 1, 1, 1, 1, 1, 1, 1, 1, 1, 1, 2, 2, 2, 2, 2, 2, 2, 2, 2, 2, 2, 2, 2, 2, 2, 2, 2, 2, 2, 2, 2, 2, 2, 2, 2, 2, 2, 2, 2, 2, 2, 2, 2, 2, 2, 2, 2, 2, 2, 2, 2, 2, 2, 2, 2, 2, 2, 2, 2, 2, 2, 2, 2, 2, 2, 2, 2, 2, 2, 2, 2, 2, 2, 2])
_uv = me_cylinder_002.uv_layers.new(name='UVMap')
_uv.uv.foreach_set('vector', [1.0, 0.5, 1.0, 1.0, 0.9844, 1.0, 0.9844, 0.5, 0.9844, 0.5, 0.9844, 1.0, 0.9688, 1.0, 0.9688, 0.5, 0.9688, 0.5, 0.9688, 1.0, 0.9531, 1.0, 0.9531, 0.5, 0.9531, 0.5, 0.9531, 1.0, 0.9375, 1.0, 0.9375, 0.5, 0.9375, 0.5, 0.9375, 1.0, 0.9219, 1.0, 0.9219, 0.5, 0.9219, 0.5, 0.9219, 1.0, 0.9062, 1.0, 0.9062, 0.5, 0.9062, 0.5, 0.9062, 1.0, 0.8906, 1.0, 0.8906, 0.5, 0.8906, 0.5, 0.8906, 1.0, 0.875, 1.0, 0.875, 0.5, 0.875, 0.5, 0.875, 1.0, 0.8594, 1.0, 0.8594, 0.5, 0.8594, 0.5, 0.8594, 1.0, 0.8438, 1.0, 0.8438, 0.5, 0.8438, 0.5, 0.8438, 1.0, 0.8281, 1.0, 0.8281, 0.5, 0.8281, 0.5, 0.8281, 1.0, 0.8125, 1.0, 0.8125, 0.5, 0.8125, 0.5, 0.8125, 1.0, 0.7969, 1.0, 0.7969, 0.5, 0.7969, 0.5, 0.7969, 1.0, 0.7812, 1.0, 0.7812, 0.5, 0.7812, 0.5, 0.7812, 1.0, 0.7656, 1.0, 0.7656, 0.5, 0.7656, 0.5, 0.7656, 1.0, 0.75, 1.0, 0.75, 0.5, 0.75, 0.5, 0.75, 1.0, 0.7344, 1.0, 0.7344, 0.5, 0.7344, 0.5, 0.7344, 1.0, 0.7188, 1.0, 0.7188, 0.5, 0.7188, 0.5, 0.7188, 1.0, 0.7031, 1.0, 0.7031, 0.5, 0.7031, 0.5, 0.7031, 1.0, 0.6875, 1.0, 0.6875, 0.5, 0.6875, 0.5, 0.6875, 1.0, 0.6719, 1.0, 0.6719, 0.5, 0.6719, 0.5, 0.6719, 1.0, 0.6562, 1.0, 0.6562, 0.5, 0.6562, 0.5, 0.6562, 1.0, 0.6406, 1.0, 0.6406, 0.5, 0.6406, 0.5, 0.6406, 1.0, 0.625, 1.0, 0.625, 0.5, 0.625, 0.5, 0.625, 1.0, 0.6094, 1.0, 0.6094, 0.5, 0.6094, 0.5, 0.6094, 1.0, 0.5938, 1.0, 0.5938, 0.5, 0.5938, 0.5, 0.5938, 1.0, 0.5781, 1.0, 0.5781, 0.5, 0.5781, 0.5, 0.5781, 1.0, 0.5625, 1.0, 0.5625, 0.5, 0.5625, 0.5, 0.5625, 1.0, 0.5469, 1.0, 0.5469, 0.5, 0.5469, 0.5, 0.5469, 1.0, 0.5312, 1.0, 0.5312, 0.5, 0.5312, 0.5, 0.5312, 1.0, 0.5156, 1.0, 0.5156, 0.5, 0.5156, 0.5, 0.5156, 1.0, 0.5, 1.0, 0.5, 0.5, 0.5, 0.5, 0.5, 1.0, 0.4844, 1.0, 0.4844, 0.5, 0.4844, 0.5, 0.4844, 1.0, 0.4688, 1.0, 0.4688, 0.5, 0.4688, 0.5, 0.4688, 1.0, 0.4531, 1.0, 0.4531, 0.5, 0.4531, 0.5, 0.4531, 1.0, 0.4375, 1.0, 0.4375, 0.5, 0.4375, 0.5, 0.4375, 1.0, 0.4219, 1.0, 0.4219, 0.5, 0.4219, 0.5, 0.4219, 1.0, 0.4062, 1.0, 0.4062, 0.5, 0.4062, 0.5, 0.4062, 1.0, 0.3906, 1.0, 0.3906, 0.5, 0.3906, 0.5, 0.3906, 1.0, 0.375, 1.0, 0.375, 0.5, 0.375, 0.5, 0.375, 1.0, 0.3594, 1.0, 0.3594, 0.5, 0.3594, 0.5, 0.3594, 1.0, 0.3438, 1.0, 0.3438, 0.5, 0.3438, 0.5, 0.3438, 1.0, 0.3281, 1.0, 0.3281, 0.5, 0.3281, 0.5, 0.3281, 1.0, 0.3125, 1.0, 0.3125, 0.5, 0.3125, 0.5, 0.3125, 1.0, 0.2969, 1.0, 0.2969, 0.5, 0.2969, 0.5, 0.2969, 1.0, 0.2812, 1.0, 0.2812, 0.5, 0.2812, 0.5, 0.2812, 1.0, 0.2656, 1.0, 0.2656, 0.5, 0.2656, 0.5, 0.2656, 1.0, 0.25, 1.0, 0.25, 0.5, 0.25, 0.5, 0.25, 1.0, 0.2344, 1.0, 0.2344, 0.5, 0.2344, 0.5, 0.2344, 1.0, 0.2188, 1.0, 0.2188, 0.5, 0.2188, 0.5, 0.2188, 1.0, 0.2031, 1.0, 0.2031, 0.5, 0.2031, 0.5, 0.2031, 1.0, 0.1875, 1.0, 0.1875, 0.5, 0.1875, 0.5, 0.1875, 1.0, 0.1719, 1.0, 0.1719, 0.5, 0.1719, 0.5, 0.1719, 1.0, 0.1562, 1.0, 0.1562, 0.5, 0.1562, 0.5, 0.1562, 1.0, 0.1406, 1.0, 0.1406, 0.5, 0.1406, 0.5, 0.1406, 1.0, 0.125, 1.0, 0.125, 0.5, 0.125, 0.5, 0.125, 1.0, 0.1094, 1.0, 0.1094, 0.5, 0.1094, 0.5, 0.1094, 1.0, 0.09375, 1.0, 0.09375, 0.5, 0.09375, 0.5, 0.09375, 1.0, 0.07812, 1.0, 0.07812, 0.5, 0.07812, 0.5, 0.07812, 1.0, 0.0625, 1.0, 0.0625, 0.5, 0.0625, 0.5, 0.0625, 1.0, 0.04688, 1.0, 0.04688, 0.5, 0.04688, 0.5, 0.04688, 1.0, 0.03125, 1.0, 0.03125, 0.5, 0.9688, 1.0, 0.9844, 1.0, 0.9844, 1.0, 0.9688, 1.0, 0.03125, 0.5, 0.03125, 1.0, 0.01562, 1.0, 0.01562, 0.5, 0.01562, 0.5, 0.01562, 1.0, 0.0, 1.0, 0.0, 0.5, 0.75, 0.49, 0.7735, 0.4888, 0.7968, 0.4854, 0.8197, 0.4797, 0.8418, 0.4717, 0.8631, 0.4617, 0.8833, 0.4496, 0.9023, 0.4355, 0.9197, 0.4197, 0.9355, 0.4023, 0.9496, 0.3833, 0.9617, 0.3631, 0.9717, 0.3418, 0.9797, 0.3197, 0.9854, 0.2968, 0.9888, 0.2735, 0.99, 0.25, 0.9888, 0.2265, 0.9854, 0.2032, 0.9797, 0.1803, 0.9717, 0.1582, 0.9617, 0.1369, 0.9496, 0.1167, 0.9355, 0.09775, 0.9197, 0.08029, 0.9023, 0.06448, 0.8833, 0.05045, 0.8631, 0.03834, 0.8418, 0.02827, 0.8197, 0.02033, 0.7968, 0.01461, 0.7735, 0.01116, 0.75, 0.01, 0.7265, 0.01116, 0.7032, 0.01461, 0.6803, 0.02033, 0.6582, 0.02827, 0.6369, 0.03834, 0.6167, 0.05045, 0.5977, 0.06448, 0.5803, 0.08029, 0.5645, 0.09775, 0.5504, 0.1167, 0.5383, 0.1369, 0.5283, 0.1582, 0.5203, 0.1803, 0.5146, 0.2032, 0.5112, 0.2265, 0.51, 0.25, 0.5112, 0.2735, 0.5146, 0.2968, 0.5203, 0.3197, 0.5283, 0.3418, 0.5383, 0.3631, 0.5504, 0.3833, 0.5645, 0.4023, 0.5803, 0.4197, 0.5977, 0.4355, 0.6167, 0.4496, 0.6369, 0.4617, 0.6582, 0.4717, 0.6803, 0.4797, 0.7032, 0.4854, 0.7265, 0.4888, 0.2188, 1.0, 0.2344, 1.0, 0.2344, 1.0, 0.2188, 1.0, 0.4219, 1.0, 0.4375, 1.0, 0.4375, 1.0, 0.4219, 1.0, 0.8281, 1.0, 0.8438, 1.0, 0.8438, 1.0, 0.8281, 1.0, 0.2812, 1.0, 0.2969, 1.0, 0.2969, 1.0, 0.2812, 1.0, 0.6875, 1.0, 0.7031, 1.0, 0.7031, 1.0, 0.6875, 1.0, 0.1406, 1.0, 0.1562, 1.0, 0.1562, 1.0, 0.1406, 1.0, 0.5469, 1.0, 0.5625, 1.0, 0.5625, 1.0, 0.5469, 1.0, 0.0, 1.0, 0.01562, 1.0, 0.01562, 1.0, 0.0, 1.0, 0.9531, 1.0, 0.9688, 1.0, 0.9688, 1.0, 0.9531, 1.0, 0.4062, 1.0, 0.4219, 1.0, 0.4219, 1.0, 0.4062, 1.0, 0.8125, 1.0, 0.8281, 1.0, 0.8281, 1.0, 0.8125, 1.0, 0.2656, 1.0, 0.2812, 1.0, 0.2812, 1.0, 0.2656, 1.0, 0.6719, 1.0, 0.6875, 1.0, 0.6875, 1.0, 0.6719, 1.0, 0.125, 1.0, 0.1406, 1.0, 0.1406, 1.0, 0.125, 1.0, 0.5312, 1.0, 0.5469, 1.0, 0.5469, 1.0, 0.5312, 1.0, 0.9375, 1.0, 0.9531, 1.0, 0.9531, 1.0, 0.9375, 1.0, 0.3906, 1.0, 0.4062, 1.0, 0.4062, 1.0, 0.3906, 1.0, 0.7969, 1.0, 0.8125, 1.0, 0.8125, 1.0, 0.7969, 1.0, 0.25, 1.0, 0.2656, 1.0, 0.2656, 1.0, 0.25, 1.0, 0.6562, 1.0, 0.6719, 1.0, 0.6719, 1.0, 0.6562, 1.0, 0.1094, 1.0, 0.125, 1.0, 0.125, 1.0, 0.1094, 1.0, 0.5156, 1.0, 0.5312, 1.0, 0.5312, 1.0, 0.5156, 1.0, 0.9219, 1.0, 0.9375, 1.0, 0.9375, 1.0, 0.9219, 1.0, 0.375, 1.0, 0.3906, 1.0, 0.3906, 1.0, 0.375, 1.0, 0.7812, 1.0, 0.7969, 1.0, 0.7969, 1.0, 0.7812, 1.0, 0.2344, 1.0, 0.25, 1.0, 0.25, 1.0, 0.2344, 1.0, 0.6406, 1.0, 0.6562, 1.0, 0.6562, 1.0, 0.6406, 1.0, 0.09375, 1.0, 0.1094, 1.0, 0.1094, 1.0, 0.09375, 1.0, 0.5, 1.0, 0.5156, 1.0, 0.5156, 1.0, 0.5, 1.0, 0.9062, 1.0, 0.9219, 1.0, 0.9219, 1.0, 0.9062, 1.0, 0.3594, 1.0, 0.375, 1.0, 0.375, 1.0, 0.3594, 1.0, 0.7656, 1.0, 0.7812, 1.0, 0.7812, 1.0, 0.7656, 1.0, 0.2188, 1.0, 0.2344, 1.0, 0.2344, 1.0, 0.2188, 1.0, 0.625, 1.0, 0.6406, 1.0, 0.6406, 1.0, 0.625, 1.0, 0.07812, 1.0, 0.09375, 1.0, 0.09375, 1.0, 0.07812, 1.0, 0.4844, 1.0, 0.5, 1.0, 0.5, 1.0, 0.4844, 1.0, 0.8906, 1.0, 0.9062, 1.0, 0.9062, 1.0, 0.8906, 1.0, 0.3438, 1.0, 0.3594, 1.0, 0.3594, 1.0, 0.3438, 1.0, 0.75, 1.0, 0.7656, 1.0, 0.7656, 1.0, 0.75, 1.0, 0.2031, 1.0, 0.2188, 1.0, 0.2188, 1.0, 0.2031, 1.0, 0.6094, 1.0, 0.625, 1.0, 0.625, 1.0, 0.6094, 1.0, 0.0625, 1.0, 0.07812, 1.0, 0.07812, 1.0, 0.0625, 1.0, 0.4688, 1.0, 0.4844, 1.0, 0.4844, 1.0, 0.4688, 1.0, 0.875, 1.0, 0.8906, 1.0, 0.8906, 1.0, 0.875, 1.0, 0.3281, 1.0, 0.3438, 1.0, 0.3438, 1.0, 0.3281, 1.0, 0.7344, 1.0, 0.75, 1.0, 0.75, 1.0, 0.7344, 1.0, 0.1875, 1.0, 0.2031, 1.0, 0.2031, 1.0, 0.1875, 1.0, 0.5938, 1.0, 0.6094, 1.0, 0.6094, 1.0, 0.5938, 1.0, 0.04688, 1.0, 0.0625, 1.0, 0.0625, 1.0, 0.04688, 1.0, 0.4531, 1.0, 0.4688, 1.0, 0.4688, 1.0, 0.4531, 1.0, 0.8594, 1.0, 0.875, 1.0, 0.875, 1.0, 0.8594, 1.0, 0.3125, 1.0, 0.3281, 1.0, 0.3281, 1.0, 0.3125, 1.0, 0.7188, 1.0, 0.7344, 1.0, 0.7344, 1.0, 0.7188, 1.0, 0.1719, 1.0, 0.1875, 1.0, 0.1875, 1.0, 0.1719, 1.0, 0.9844, 1.0, 1.0, 1.0, 1.0, 1.0, 0.9844, 1.0, 0.5781, 1.0, 0.5938, 1.0, 0.5938, 1.0, 0.5781, 1.0, 0.03125, 1.0, 0.04688, 1.0, 0.04688, 1.0, 0.03125, 1.0, 0.4375, 1.0, 0.4531, 1.0, 0.4531, 1.0, 0.4375, 1.0, 0.8438, 1.0, 0.8594, 1.0, 0.8594, 1.0, 0.8438, 1.0, 0.2969, 1.0, 0.3125, 1.0, 0.3125, 1.0, 0.2969, 1.0, 0.7031, 1.0, 0.7188, 1.0, 0.7188, 1.0, 0.7031, 1.0, 0.1562, 1.0, 0.1719, 1.0, 0.1719, 1.0, 0.1562, 1.0, 0.5625, 1.0, 0.5781, 1.0, 0.5781, 1.0, 0.5625, 1.0, 0.01562, 1.0, 0.03125, 1.0, 0.03125, 1.0, 0.01562, 1.0, 0.1719, 1.0, 0.1875, 1.0, 0.1875, 1.0, 0.1719, 1.0, 0.625, 1.0, 0.6406, 1.0, 0.6406, 1.0, 0.625, 1.0, 0.2031, 1.0, 0.2188, 1.0, 0.2188, 1.0, 0.2031, 1.0, 0.6094, 1.0, 0.625, 1.0, 0.625, 1.0, 0.6094, 1.0, 0.1875, 1.0, 0.2031, 1.0, 0.2031, 1.0, 0.1875, 1.0, 0.5938, 1.0, 0.6094, 1.0, 0.6094, 1.0, 0.5938, 1.0, 0.1719, 1.0, 0.1875, 1.0, 0.1875, 1.0, 0.1719, 1.0, 0.5781, 1.0, 0.5938, 1.0, 0.5938, 1.0, 0.5781, 1.0, 0.9844, 1.0, 1.0, 1.0, 1.0, 1.0, 0.9844, 1.0, 0.1562, 1.0, 0.1719, 1.0, 0.1719, 1.0, 0.1562, 1.0, 0.5625, 1.0, 0.5781, 1.0, 0.5781, 1.0, 0.5625, 1.0, 0.9688, 1.0, 0.9844, 1.0, 0.9844, 1.0, 0.9688, 1.0, 0.1406, 1.0, 0.1562, 1.0, 0.1562, 1.0, 0.1406, 1.0, 0.5469, 1.0, 0.5625, 1.0, 0.5625, 1.0, 0.5469, 1.0, 0.9531, 1.0, 0.9688, 1.0, 0.9688, 1.0, 0.9531, 1.0, 0.125, 1.0, 0.1406, 1.0, 0.1406, 1.0, 0.125, 1.0, 0.5312, 1.0, 0.5469, 1.0, 0.5469, 1.0, 0.5312, 1.0, 0.9375, 1.0, 0.9531, 1.0, 0.9531, 1.0, 0.9375, 1.0, 0.1094, 1.0, 0.125, 1.0, 0.125, 1.0, 0.1094, 1.0, 0.5156, 1.0, 0.5312, 1.0, 0.5312, 1.0, 0.5156, 1.0, 0.9219, 1.0, 0.9375, 1.0, 0.9375, 1.0, 0.9219, 1.0, 0.09375, 1.0, 0.1094, 1.0, 0.1094, 1.0, 0.09375, 1.0, 0.5, 1.0, 0.5156, 1.0, 0.5156, 1.0, 0.5, 1.0, 0.9062, 1.0, 0.9219, 1.0, 0.9219, 1.0, 0.9062, 1.0, 0.07812, 1.0, 0.09375, 1.0, 0.09375, 1.0, 0.07812, 1.0, 0.4844, 1.0, 0.5, 1.0, 0.5, 1.0, 0.4844, 1.0, 0.8906, 1.0, 0.9062, 1.0, 0.9062, 1.0, 0.8906, 1.0, 0.0625, 1.0, 0.07812, 1.0, 0.07812, 1.0, 0.0625, 1.0, 0.4688, 1.0, 0.4844, 1.0, 0.4844, 1.0, 0.4688, 1.0, 0.875, 1.0, 0.8906, 1.0, 0.8906, 1.0, 0.875, 1.0, 0.04688, 1.0, 0.0625, 1.0, 0.0625, 1.0, 0.04688, 1.0, 0.4531, 1.0, 0.4688, 1.0, 0.4688, 1.0, 0.4531, 1.0, 0.8594, 1.0, 0.875, 1.0, 0.875, 1.0, 0.8594, 1.0, 0.03125, 1.0, 0.04688, 1.0, 0.04688, 1.0, 0.03125, 1.0, 0.4375, 1.0, 0.4531, 1.0, 0.4531, 1.0, 0.4375, 1.0, 0.8438, 1.0, 0.8594, 1.0, 0.8594, 1.0, 0.8438, 1.0, 0.01562, 1.0, 0.03125, 1.0, 0.03125, 1.0, 0.01562, 1.0, 0.4219, 1.0, 0.4375, 1.0, 0.4375, 1.0, 0.4219, 1.0, 0.8281, 1.0, 0.8438, 1.0, 0.8438, 1.0, 0.8281, 1.0, 0.0, 1.0, 0.01562, 1.0, 0.01562, 1.0, 0.0, 1.0, 0.4062, 1.0, 0.4219, 1.0, 0.4219, 1.0, 0.4062, 1.0, 0.8125, 1.0, 0.8281, 1.0, 0.8281, 1.0, 0.8125, 1.0, 0.3906, 1.0, 0.4062, 1.0, 0.4062, 1.0, 0.3906, 1.0, 0.7969, 1.0, 0.8125, 1.0, 0.8125, 1.0, 0.7969, 1.0, 0.375, 1.0, 0.3906, 1.0, 0.3906, 1.0, 0.375, 1.0, 0.7812, 1.0, 0.7969, 1.0, 0.7969, 1.0, 0.7812, 1.0, 0.3594, 1.0, 0.375, 1.0, 0.375, 1.0, 0.3594, 1.0, 0.7656, 1.0, 0.7812, 1.0, 0.7812, 1.0, 0.7656, 1.0, 0.3438, 1.0, 0.3594, 1.0, 0.3594, 1.0, 0.3438, 1.0, 0.75, 1.0, 0.7656, 1.0, 0.7656, 1.0, 0.75, 1.0, 0.3281, 1.0, 0.3438, 1.0, 0.3438, 1.0, 0.3281, 1.0, 0.7344, 1.0, 0.75, 1.0, 0.75, 1.0, 0.7344, 1.0, 0.3125, 1.0, 0.3281, 1.0, 0.3281, 1.0, 0.3125, 1.0, 0.7188, 1.0, 0.7344, 1.0, 0.7344, 1.0, 0.7188, 1.0, 0.2969, 1.0, 0.3125, 1.0, 0.3125, 1.0, 0.2969, 1.0, 0.7031, 1.0, 0.7188, 1.0, 0.7188, 1.0, 0.7031, 1.0, 0.2812, 1.0, 0.2969, 1.0, 0.2969, 1.0, 0.2812, 1.0, 0.6875, 1.0, 0.7031, 1.0, 0.7031, 1.0, 0.6875, 1.0, 0.2656, 1.0, 0.2812, 1.0, 0.2812, 1.0, 0.2656, 1.0, 0.6719, 1.0, 0.6875, 1.0, 0.6875, 1.0, 0.6719, 1.0, 0.25, 1.0, 0.2656, 1.0, 0.2656, 1.0, 0.25, 1.0, 0.6562, 1.0, 0.6719, 1.0, 0.6719, 1.0, 0.6562, 1.0, 0.2344, 1.0, 0.25, 1.0, 0.25, 1.0, 0.2344, 1.0, 0.6406, 1.0, 0.6562, 1.0, 0.6562, 1.0, 0.6406, 1.0, 0.3438, 1.0, 0.3594, 1.0, 0.3594, 1.0, 0.3438, 1.0, 0.5781, 1.0, 0.5938, 1.0, 0.5938, 1.0, 0.5781, 1.0, 0.9844, 1.0, 1.0, 1.0, 1.0, 1.0, 0.9844, 1.0, 0.1562, 1.0, 0.1719, 1.0, 0.1719, 1.0, 0.1562, 1.0, 0.5625, 1.0, 0.5781, 1.0, 0.5781, 1.0, 0.5625, 1.0, 0.9688, 1.0, 0.9844, 1.0, 0.9844, 1.0, 0.9688, 1.0, 0.1406, 1.0, 0.1562, 1.0, 0.1562, 1.0, 0.1406, 1.0, 0.5469, 1.0, 0.5625, 1.0, 0.5625, 1.0, 0.5469, 1.0, 0.9531, 1.0, 0.9688, 1.0, 0.9688, 1.0, 0.9531, 1.0, 0.125, 1.0, 0.1406, 1.0, 0.1406, 1.0, 0.125, 1.0, 0.5312, 1.0, 0.5469, 1.0, 0.5469, 1.0, 0.5312, 1.0, 0.9375, 1.0, 0.9531, 1.0, 0.9531, 1.0, 0.9375, 1.0, 0.1094, 1.0, 0.125, 1.0, 0.125, 1.0, 0.1094, 1.0, 0.5156, 1.0, 0.5312, 1.0, 0.5312, 1.0, 0.5156, 1.0, 0.9219, 1.0, 0.9375, 1.0, 0.9375, 1.0, 0.9219, 1.0, 0.09375, 1.0, 0.1094, 1.0, 0.1094, 1.0, 0.09375, 1.0, 0.5, 1.0, 0.5156, 1.0, 0.5156, 1.0, 0.5, 1.0, 0.9062, 1.0, 0.9219, 1.0, 0.9219, 1.0, 0.9062, 1.0, 0.07812, 1.0, 0.09375, 1.0, 0.09375, 1.0, 0.07812, 1.0, 0.4844, 1.0, 0.5, 1.0, 0.5, 1.0, 0.4844, 1.0, 0.8906, 1.0, 0.9062, 1.0, 0.9062, 1.0, 0.8906, 1.0, 0.0625, 1.0, 0.07812, 1.0, 0.07812, 1.0, 0.0625, 1.0, 0.4688, 1.0, 0.4844, 1.0, 0.4844, 1.0, 0.4688, 1.0, 0.875, 1.0, 0.8906, 1.0, 0.8906, 1.0, 0.875, 1.0, 0.04688, 1.0, 0.0625, 1.0, 0.0625, 1.0, 0.04688, 1.0, 0.4531, 1.0, 0.4688, 1.0, 0.4688, 1.0, 0.4531, 1.0, 0.8594, 1.0, 0.875, 1.0, 0.875, 1.0, 0.8594, 1.0, 0.03125, 1.0, 0.04688, 1.0, 0.04688, 1.0, 0.03125, 1.0, 0.4375, 1.0, 0.4531, 1.0, 0.4531, 1.0, 0.4375, 1.0, 0.8438, 1.0, 0.8594, 1.0, 0.8594, 1.0, 0.8438, 1.0, 0.01562, 1.0, 0.03125, 1.0, 0.03125, 1.0, 0.01562, 1.0, 0.4219, 1.0, 0.4375, 1.0, 0.4375, 1.0, 0.4219, 1.0, 0.8281, 1.0, 0.8438, 1.0, 0.8438, 1.0, 0.8281, 1.0, 0.0, 1.0, 0.01562, 1.0, 0.01562, 1.0, 0.0, 1.0, 0.4062, 1.0, 0.4219, 1.0, 0.4219, 1.0, 0.4062, 1.0, 0.8125, 1.0, 0.8281, 1.0, 0.8281, 1.0, 0.8125, 1.0, 0.3906, 1.0, 0.4062, 1.0, 0.4062, 1.0, 0.3906, 1.0, 0.7969, 1.0, 0.8125, 1.0, 0.8125, 1.0, 0.7969, 1.0, 0.375, 1.0, 0.3906, 1.0, 0.3906, 1.0, 0.375, 1.0, 0.7812, 1.0, 0.7969, 1.0, 0.7969, 1.0, 0.7812, 1.0, 0.3594, 1.0, 0.375, 1.0, 0.375, 1.0, 0.3594, 1.0, 0.7656, 1.0, 0.7812, 1.0, 0.7812, 1.0, 0.7656, 1.0, 0.3438, 1.0, 0.3594, 1.0, 0.3594, 1.0, 0.3438, 1.0, 0.75, 1.0, 0.7656, 1.0, 0.7656, 1.0, 0.75, 1.0, 0.3281, 1.0, 0.3438, 1.0, 0.3438, 1.0, 0.3281, 1.0, 0.7344, 1.0, 0.75, 1.0, 0.75, 1.0, 0.7344, 1.0, 0.3125, 1.0, 0.3281, 1.0, 0.3281, 1.0, 0.3125, 1.0, 0.7188, 1.0, 0.7344, 1.0, 0.7344, 1.0, 0.7188, 1.0, 0.2969, 1.0, 0.3125, 1.0, 0.3125, 1.0, 0.2969, 1.0, 0.7031, 1.0, 0.7188, 1.0, 0.7188, 1.0, 0.7031, 1.0, 0.2812, 1.0, 0.2969, 1.0, 0.2969, 1.0, 0.2812, 1.0, 0.6875, 1.0, 0.7031, 1.0, 0.7031, 1.0, 0.6875, 1.0, 0.2656, 1.0, 0.2812, 1.0, 0.2812, 1.0, 0.2656, 1.0, 0.6719, 1.0, 0.6875, 1.0, 0.6875, 1.0, 0.6719, 1.0, 0.25, 1.0, 0.2656, 1.0, 0.2656, 1.0, 0.25, 1.0, 0.6562, 1.0, 0.6719, 1.0, 0.6719, 1.0, 0.6562, 1.0, 0.2344, 1.0, 0.25, 1.0, 0.25, 1.0, 0.2344, 1.0, 0.6406, 1.0, 0.6562, 1.0, 0.6562, 1.0, 0.6406, 1.0, 0.2188, 1.0, 0.2344, 1.0, 0.2344, 1.0, 0.2188, 1.0, 0.625, 1.0, 0.6406, 1.0, 0.6406, 1.0, 0.625, 1.0, 0.2031, 1.0, 0.2188, 1.0, 0.2188, 1.0, 0.2031, 1.0, 0.6094, 1.0, 0.625, 1.0, 0.625, 1.0, 0.6094, 1.0, 0.1875, 1.0, 0.2031, 1.0, 0.2031, 1.0, 0.1875, 1.0, 0.5938, 1.0, 0.6094, 1.0, 0.6094, 1.0, 0.5938, 1.0, 0.2735, 0.4888, 0.25, 0.49, 0.2265, 0.4888, 0.2032, 0.4854, 0.1803, 0.4797, 0.1582, 0.4717, 0.1369, 0.4617, 0.1167, 0.4496, 0.09775, 0.4355, 0.08029, 0.4197, 0.06448, 0.4023, 0.05045, 0.3833, 0.03834, 0.3631, 0.02827, 0.3418, 0.02033, 0.3197, 0.01461, 0.2968, 0.01116, 0.2735, 0.01, 0.25, 0.01116, 0.2265, 0.01461, 0.2032, 0.02033, 0.1803, 0.02827, 0.1582, 0.03834, 0.1369, 0.05045, 0.1167, 0.06448, 0.09775, 0.08029, 0.08029, 0.09775, 0.06448, 0.1167, 0.05045, 0.1369, 0.03834, 0.1582, 0.02827, 0.1803, 0.02033, 0.2032, 0.01461, 0.2265, 0.01116, 0.25, 0.01, 0.2735, 0.01116, 0.2968, 0.01461, 0.3197, 0.02033, 0.3418, 0.02827, 0.3631, 0.03834, 0.3833, 0.05045, 0.4023, 0.06448, 0.4197, 0.08029, 0.4355, 0.09775, 0.4496, 0.1167, 0.4617, 0.1369, 0.4717, 0.1582, 0.4797, 0.1803, 0.4854, 0.2032, 0.4888, 0.2265, 0.49, 0.25, 0.4888, 0.2735, 0.4854, 0.2968, 0.4797, 0.3197, 0.4717, 0.3418, 0.4617, 0.3631, 0.4496, 0.3833, 0.4355, 0.4023, 0.4197, 0.4197, 0.4023, 0.4355, 0.3833, 0.4496, 0.3631, 0.4617, 0.3418, 0.4717, 0.3197, 0.4797, 0.2968, 0.4854, 0.75, 1.0, 0.7656, 1.0, 0.7656, 1.0, 0.75, 1.0, 0.3281, 1.0, 0.3438, 1.0, 0.3438, 1.0, 0.3281, 1.0, 0.7344, 1.0, 0.75, 1.0, 0.75, 1.0, 0.7344, 1.0, 0.3125, 1.0, 0.3281, 1.0, 0.3281, 1.0, 0.3125, 1.0, 0.7188, 1.0, 0.7344, 1.0, 0.7344, 1.0, 0.7188, 1.0, 0.2969, 1.0, 0.3125, 1.0, 0.3125, 1.0, 0.2969, 1.0, 0.7031, 1.0, 0.7188, 1.0, 0.7188, 1.0, 0.7031, 1.0, 0.2812, 1.0, 0.2969, 1.0, 0.2969, 1.0, 0.2812, 1.0, 0.6875, 1.0, 0.7031, 1.0, 0.7031, 1.0, 0.6875, 1.0, 0.2656, 1.0, 0.2812, 1.0, 0.2812, 1.0, 0.2656, 1.0, 0.6719, 1.0, 0.6875, 1.0, 0.6875, 1.0, 0.6719, 1.0, 0.25, 1.0, 0.2656, 1.0, 0.2656, 1.0, 0.25, 1.0, 0.6562, 1.0, 0.6719, 1.0, 0.6719, 1.0, 0.6562, 1.0, 0.2344, 1.0, 0.25, 1.0, 0.25, 1.0, 0.2344, 1.0, 0.6406, 1.0, 0.6562, 1.0, 0.6562, 1.0, 0.6406, 1.0, 0.2188, 1.0, 0.2344, 1.0, 0.2344, 1.0, 0.2188, 1.0, 0.625, 1.0, 0.6406, 1.0, 0.6406, 1.0, 0.625, 1.0, 0.2031, 1.0, 0.2188, 1.0, 0.2188, 1.0, 0.2031, 1.0, 0.6094, 1.0, 0.625, 1.0, 0.625, 1.0, 0.6094, 1.0, 0.1875, 1.0, 0.2031, 1.0, 0.2031, 1.0, 0.1875, 1.0, 0.5938, 1.0, 0.6094, 1.0, 0.6094, 1.0, 0.5938, 1.0, 0.1719, 1.0, 0.1875, 1.0, 0.1875, 1.0, 0.1719, 1.0, 0.5781, 1.0, 0.5938, 1.0, 0.5938, 1.0, 0.5781, 1.0, 0.9844, 1.0, 1.0, 1.0, 1.0, 1.0, 0.9844, 1.0, 0.1562, 1.0, 0.1719, 1.0, 0.1719, 1.0, 0.1562, 1.0, 0.5625, 1.0, 0.5781, 1.0, 0.5781, 1.0, 0.5625, 1.0, 0.9688, 1.0, 0.9844, 1.0, 0.9844, 1.0, 0.9688, 1.0, 0.1406, 1.0, 0.1562, 1.0, 0.1562, 1.0, 0.1406, 1.0, 0.5469, 1.0, 0.5625, 1.0, 0.5625, 1.0, 0.5469, 1.0, 0.9531, 1.0, 0.9688, 1.0, 0.9688, 1.0, 0.9531, 1.0, 0.125, 1.0, 0.1406, 1.0, 0.1406, 1.0, 0.125, 1.0, 0.5312, 1.0, 0.5469, 1.0, 0.5469, 1.0, 0.5312, 1.0, 0.9375, 1.0, 0.9531, 1.0, 0.9531, 1.0, 0.9375, 1.0, 0.1094, 1.0, 0.125, 1.0, 0.125, 1.0, 0.1094, 1.0, 0.5156, 1.0, 0.5312, 1.0, 0.5312, 1.0, 0.5156, 1.0, 0.9219, 1.0, 0.9375, 1.0, 0.9375, 1.0, 0.9219, 1.0, 0.09375, 1.0, 0.1094, 1.0, 0.1094, 1.0, 0.09375, 1.0, 0.5, 1.0, 0.5156, 1.0, 0.5156, 1.0, 0.5, 1.0, 0.9062, 1.0, 0.9219, 1.0, 0.9219, 1.0, 0.9062, 1.0, 0.07812, 1.0, 0.09375, 1.0, 0.09375, 1.0, 0.07812, 1.0, 0.4844, 1.0, 0.5, 1.0, 0.5, 1.0, 0.4844, 1.0, 0.8906, 1.0, 0.9062, 1.0, 0.9062, 1.0, 0.8906, 1.0, 0.0625, 1.0, 0.07812, 1.0, 0.07812, 1.0, 0.0625, 1.0, 0.4688, 1.0, 0.4844, 1.0, 0.4844, 1.0, 0.4688, 1.0, 0.875, 1.0, 0.8906, 1.0, 0.8906, 1.0, 0.875, 1.0, 0.04688, 1.0, 0.0625, 1.0, 0.0625, 1.0, 0.04688, 1.0, 0.4531, 1.0, 0.4688, 1.0, 0.4688, 1.0, 0.4531, 1.0, 0.8594, 1.0, 0.875, 1.0, 0.875, 1.0, 0.8594, 1.0, 0.03125, 1.0, 0.04688, 1.0, 0.04688, 1.0, 0.03125, 1.0, 0.4375, 1.0, 0.4531, 1.0, 0.4531, 1.0, 0.4375, 1.0, 0.8438, 1.0, 0.8594, 1.0, 0.8594, 1.0, 0.8438, 1.0, 0.01562, 1.0, 0.03125, 1.0, 0.03125, 1.0, 0.01562, 1.0, 0.4219, 1.0, 0.4375, 1.0, 0.4375, 1.0, 0.4219, 1.0, 0.8281, 1.0, 0.8438, 1.0, 0.8438, 1.0, 0.8281, 1.0, 0.0, 1.0, 0.01562, 1.0, 0.01562, 1.0, 0.0, 1.0, 0.4062, 1.0, 0.4219, 1.0, 0.4219, 1.0, 0.4062, 1.0, 0.8125, 1.0, 0.8281, 1.0, 0.8281, 1.0, 0.8125, 1.0, 0.3906, 1.0, 0.4062, 1.0, 0.4062, 1.0, 0.3906, 1.0, 0.7969, 1.0, 0.8125, 1.0, 0.8125, 1.0, 0.7969, 1.0, 0.375, 1.0, 0.3906, 1.0, 0.3906, 1.0, 0.375, 1.0, 0.7812, 1.0, 0.7969, 1.0, 0.7969, 1.0, 0.7812, 1.0, 0.3594, 1.0, 0.375, 1.0, 0.375, 1.0, 0.3594, 1.0, 0.7656, 1.0, 0.7812, 1.0, 0.7812, 1.0, 0.7656, 1.0])
me_cylinder_002.materials.append(mat_material_001)
me_cylinder_002.materials.append(mat_material_002)
me_cylinder_002.materials.append(mat_material_003)
me_cylinder_002.update()
me_cylinder_003 = bpy.data.meshes.new('Cylinder.003')
me_cylinder_003.from_pydata([(0.0, 1.0, -4.593), (0.0, 1.034, 1.0), (0.09802, 0.9952, -4.593), (0.1014, 1.029, 1.0), (0.1951, 0.9808, -4.593), (0.2018, 1.015, 1.0), (0.2903, 0.9569, -4.593), (0.3003, 0.9899, 1.0), (0.3827, 0.9239, -4.593), (0.3959, 0.9557, 1.0), (0.4714, 0.8819, -4.593), (0.4876, 0.9123, 1.0), (0.5556, 0.8315, -4.593), (0.5747, 0.8601, 1.0), (0.6344, 0.773, -4.593), (0.6563, 0.7996, 1.0), (0.7071, 0.7071, -4.593), (0.7315, 0.7315, 1.0), (0.773, 0.6344, -4.593), (0.7996, 0.6563, 1.0), (0.8315, 0.5556, -4.593), (0.8601, 0.5747, 1.0), (0.8819, 0.4714, -4.593), (0.9123, 0.4876, 1.0), (0.9239, 0.3827, -4.593), (0.9557, 0.3959, 1.0), (0.9569, 0.2903, -4.593), (0.9899, 0.3003, 1.0), (0.9808, 0.1951, -4.593), (1.015, 0.2018, 1.0), (0.9952, 0.09802, -4.593), (1.029, 0.1014, 1.0), (1.0, 0.0, -4.593), (1.034, 0.0, 1.0), (0.9952, -0.09802, -4.593), (1.029, -0.1014, 1.0), (0.9808, -0.1951, -4.593), (1.015, -0.2018, 1.0), (0.9569, -0.2903, -4.593), (0.9899, -0.3003, 1.0), (0.9239, -0.3827, -4.593), (0.9557, -0.3959, 1.0), (0.8819, -0.4714, -4.593), (0.9123, -0.4876, 1.0), (0.8315, -0.5556, -4.593), (0.8601, -0.5747, 1.0), (0.773, -0.6344, -4.593), (0.7996, -0.6563, 1.0), (0.7071, -0.7071, -4.593), (0.7315, -0.7315, 1.0), (0.6344, -0.773, -4.593), (0.6563, -0.7996, 1.0), (0.5556, -0.8315, -4.593), (0.5747, -0.8601, 1.0), (0.4714, -0.8819, -4.593), (0.4876, -0.9123, 1.0), (0.3827, -0.9239, -4.593), (0.3959, -0.9557, 1.0), (0.2903, -0.9569, -4.593), (0.3003, -0.9899, 1.0), (0.1951, -0.9808, -4.593), (0.2018, -1.015, 1.0), (0.09802, -0.9952, -4.593), (0.1014, -1.029, 1.0), (0.0, -1.0, -4.593), (0.0, -1.034, 1.0), (-0.09802, -0.9952, -4.593), (-0.1014, -1.029, 1.0), (-0.1951, -0.9808, -4.593), (-0.2018, -1.015, 1.0), (-0.2903, -0.9569, -4.593), (-0.3003, -0.9899, 1.0), (-0.3827, -0.9239, -4.593), (-0.3959, -0.9557, 1.0), (-0.4714, -0.8819, -4.593), (-0.4876, -0.9123, 1.0), (-0.5556, -0.8315, -4.593), (-0.5747, -0.8601, 1.0), (-0.6344, -0.773, -4.593), (-0.6563, -0.7996, 1.0), (-0.7071, -0.7071, -4.593), (-0.7315, -0.7315, 1.0), (-0.773, -0.6344, -4.593), (-0.7996, -0.6563, 1.0), (-0.8315, -0.5556, -4.593), (-0.8601, -0.5747, 1.0), (-0.8819, -0.4714, -4.593), (-0.9123, -0.4876, 1.0), (-0.9239, -0.3827, -4.593), (-0.9557, -0.3959, 1.0), (-0.9569, -0.2903, -4.593), (-0.9899, -0.3003, 1.0), (-0.9808, -0.1951, -4.593), (-1.015, -0.2018, 1.0), (-0.9952, -0.09802, -4.593), (-1.029, -0.1014, 1.0), (-1.0, 0.0, -4.593), (-1.034, 0.0, 1.0), (-0.9952, 0.09802, -4.593), (-1.029, 0.1014, 1.0), (-0.9808, 0.1951, -4.593), (-1.015, 0.2018, 1.0), (-0.9569, 0.2903, -4.593), (-0.9899, 0.3003, 1.0), (-0.9239, 0.3827, -4.593), (-0.9557, 0.3959, 1.0), (-0.8819, 0.4714, -4.593), (-0.9123, 0.4876, 1.0), (-0.8315, 0.5556, -4.593), (-0.8601, 0.5747, 1.0), (-0.773, 0.6344, -4.593), (-0.7996, 0.6563, 1.0), (-0.7071, 0.7071, -4.593), (-0.7315, 0.7315, 1.0), (-0.6344, 0.773, -4.593), (-0.6563, 0.7996, 1.0), (-0.5556, 0.8315, -4.593), (-0.5747, 0.8601, 1.0), (-0.4714, 0.8819, -4.593), (-0.4876, 0.9123, 1.0), (-0.3827, 0.9239, -4.593), (-0.3959, 0.9557, 1.0), (-0.2903, 0.9569, -4.593), (-0.3003, 0.9899, 1.0), (-0.1951, 0.9808, -4.593), (-0.2018, 1.015, 1.0), (-0.09802, 0.9952, -4.593), (-0.1014, 1.029, 1.0), (0.08833, 0.9338, -4.439), (-0.00473, 0.9384, -4.439), (0.1805, 0.9202, -4.439), (0.2709, 0.8975, -4.439), (0.3586, 0.8661, -4.439), (0.4428, 0.8263, -4.439), (0.5227, 0.7784, -4.439), (0.5976, 0.7229, -4.439), (0.6666, 0.6603, -4.439), (0.7292, 0.5913, -4.439), (0.7847, 0.5165, -4.439), (0.8326, 0.4366, -4.439), (0.8724, 0.3523, -4.439), (0.9038, 0.2646, -4.439), (0.9264, 0.1742, -4.439), (0.9401, 0.08206, -4.439), (0.9447, -0.011, -4.439), (0.9401, -0.1041, -4.439), (0.9264, -0.1962, -4.439), (0.9038, -0.2866, -4.439), (0.8724, -0.3743, -4.439), (0.8326, -0.4585, -4.439), (0.7847, -0.5385, -4.439), (0.7292, -0.6133, -4.439), (0.6666, -0.6823, -4.439), (0.5976, -0.7449, -4.439), (0.5227, -0.8004, -4.439), (0.4428, -0.8483, -4.439), (0.3586, -0.8881, -4.439), (0.2709, -0.9195, -4.439), (0.1805, -0.9422, -4.439), (0.08833, -0.9558, -4.439), (-0.00473, -0.9604, -4.439), (-0.09779, -0.9558, -4.439), (-0.19, -0.9422, -4.439), (-0.2803, -0.9195, -4.439), (-0.3681, -0.8881, -4.439), (-0.4523, -0.8483, -4.439), (-0.5322, -0.8004, -4.439), (-0.607, -0.7449, -4.439), (-0.6761, -0.6823, -4.439), (-0.7386, -0.6133, -4.439), (-0.7941, -0.5385, -4.439), (-0.842, -0.4585, -4.439), (-0.8819, -0.3743, -4.439), (-0.9133, -0.2866, -4.439), (-0.9359, -0.1962, -4.439), (-0.9496, -0.1041, -4.439), (-0.9541, -0.011, -4.439), (-0.9496, 0.08206, -4.439), (-0.9359, 0.1742, -4.439), (-0.9133, 0.2646, -4.439), (-0.8819, 0.3523, -4.439), (-0.842, 0.4366, -4.439), (-0.7941, 0.5165, -4.439), (-0.7386, 0.5913, -4.439), (-0.6761, 0.6603, -4.439), (-0.607, 0.7229, -4.439), (-0.5322, 0.7784, -4.439), (-0.4523, 0.8263, -4.439), (-0.3681, 0.8661, -4.439), (-0.2803, 0.8975, -4.439), (-0.19, 0.9202, -4.439), (-0.09779, 0.9338, -4.439), (1.41e-08, 0.9642, -4.558), (1.187e-10, 0.9845, 0.8876), (0.09451, 0.9596, -4.558), (0.09649, 0.9797, 0.8876), (0.1881, 0.9457, -4.558), (0.1921, 0.9655, 0.8876), (0.2799, 0.9227, -4.558), (0.2858, 0.9421, 0.8876), (0.369, 0.8908, -4.558), (0.3767, 0.9095, 0.8876), (0.4545, 0.8504, -4.558), (0.4641, 0.8682, 0.8876), (0.5357, 0.8017, -4.558), (0.5469, 0.8185, 0.8876), (0.6117, 0.7453, -4.558), (0.6245, 0.761, 0.8876), (0.6818, 0.6818, -4.558), (0.6961, 0.6961, 0.8876), (0.7453, 0.6117, -4.558), (0.761, 0.6245, 0.8876), (0.8017, 0.5357, -4.558), (0.8185, 0.5469, 0.8876), (0.8504, 0.4545, -4.558), (0.8682, 0.4641, 0.8876), (0.8908, 0.369, -4.558), (0.9095, 0.3767, 0.8876), (0.9227, 0.2799, -4.558), (0.9421, 0.2858, 0.8876), (0.9457, 0.1881, -4.558), (0.9655, 0.1921, 0.8876), (0.9596, 0.09451, -4.558), (0.9797, 0.09649, 0.8876), (0.9642, 0.0, -4.558), (0.9845, 0.0, 0.8876), (0.9596, -0.09451, -4.558), (0.9797, -0.09649, 0.8876), (0.9457, -0.1881, -4.558), (0.9655, -0.1921, 0.8876), (0.9227, -0.2799, -4.558), (0.9421, -0.2858, 0.8876), (0.8908, -0.369, -4.558), (0.9095, -0.3767, 0.8876), (0.8504, -0.4545, -4.558), (0.8682, -0.4641, 0.8876), (0.8017, -0.5357, -4.558), (0.8185, -0.5469, 0.8876), (0.7453, -0.6117, -4.558), (0.761, -0.6245, 0.8876), (0.6818, -0.6818, -4.558), (0.6961, -0.6961, 0.8876), (0.6117, -0.7453, -4.558), (0.6245, -0.761, 0.8876), (0.5357, -0.8017, -4.558), (0.5469, -0.8185, 0.8876), (0.4545, -0.8504, -4.558), (0.4641, -0.8682, 0.8876), (0.369, -0.8908, -4.558), (0.3767, -0.9095, 0.8876), (0.2799, -0.9227, -4.558), (0.2858, -0.9421, 0.8876), (0.1881, -0.9457, -4.558), (0.1921, -0.9655, 0.8876), (0.09451, -0.9596, -4.558), (0.09649, -0.9797, 0.8876), (1.393e-08, -0.9642, -4.558), (-1.187e-10, -0.9845, 0.8876), (-0.09451, -0.9596, -4.558), (-0.09649, -0.9797, 0.8876), (-0.1881, -0.9457, -4.558), (-0.1921, -0.9655, 0.8876), (-0.2799, -0.9227, -4.558), (-0.2858, -0.9421, 0.8876), (-0.369, -0.8908, -4.558), (-0.3767, -0.9095, 0.8876), (-0.4545, -0.8504, -4.558), (-0.4641, -0.8682, 0.8876), (-0.5357, -0.8017, -4.558), (-0.5469, -0.8185, 0.8876), (-0.6117, -0.7453, -4.558), (-0.6245, -0.761, 0.8876), (-0.6818, -0.6818, -4.558), (-0.6961, -0.6961, 0.8876), (-0.7453, -0.6117, -4.558), (-0.761, -0.6245, 0.8876), (-0.8017, -0.5357, -4.558), (-0.8185, -0.5469, 0.8876), (-0.8504, -0.4545, -4.558), (-0.8682, -0.4641, 0.8876), (-0.8908, -0.369, -4.558), (-0.9095, -0.3767, 0.8876), (-0.9227, -0.2799, -4.558), (-0.9421, -0.2858, 0.8876), (-0.9457, -0.1881, -4.558), (-0.9655, -0.1921, 0.8876), (-0.9596, -0.09451, -4.558), (-0.9797, -0.09649, 0.8876), (-0.9642, 0.0, -4.558), (-0.9845, 0.0, 0.8876), (-0.9596, 0.09451, -4.558), (-0.9797, 0.09649, 0.8876), (-0.9457, 0.1881, -4.558), (-0.9655, 0.1921, 0.8876), (-0.9227, 0.2799, -4.558), (-0.9421, 0.2858, 0.8876), (-0.8908, 0.369, -4.558), (-0.9095, 0.3767, 0.8876), (-0.8504, 0.4545, -4.558), (-0.8682, 0.4641, 0.8876), (-0.8017, 0.5357, -4.558), (-0.8185, 0.5469, 0.8876), (-0.7453, 0.6117, -4.558), (-0.761, 0.6245, 0.8876), (-0.6818, 0.6818, -4.558), (-0.6961, 0.6961, 0.8876), (-0.6117, 0.7453, -4.558), (-0.6245, 0.761, 0.8876), (-0.5357, 0.8017, -4.558), (-0.5469, 0.8185, 0.8876), (-0.4545, 0.8504, -4.558), (-0.4641, 0.8682, 0.8876), (-0.369, 0.8908, -4.558), (-0.3767, 0.9095, 0.8876), (-0.2799, 0.9227, -4.558), (-0.2858, 0.9421, 0.8876), (-0.1881, 0.9457, -4.558), (-0.1921, 0.9655, 0.8876), (-0.09451, 0.9596, -4.558), (-0.09649, 0.9797, 0.8876), (0.08833, 0.9338, -4.489), (-0.00473, 0.9384, -4.489), (0.1805, 0.9202, -4.489), (0.2709, 0.8975, -4.489), (0.3586, 0.8661, -4.489), (0.4428, 0.8263, -4.489), (0.5227, 0.7784, -4.489), (0.5976, 0.7229, -4.489), (0.6666, 0.6603, -4.489), (0.7292, 0.5913, -4.489), (0.7847, 0.5165, -4.489), (0.8326, 0.4366, -4.489), (0.8724, 0.3523, -4.489), (0.9038, 0.2646, -4.489), (0.9264, 0.1742, -4.489), (0.9401, 0.08206, -4.489), (0.9447, -0.011, -4.489), (0.9401, -0.1041, -4.489), (0.9264, -0.1962, -4.489), (0.9038, -0.2866, -4.489), (0.8724, -0.3743, -4.489), (0.8326, -0.4585, -4.489), (0.7847, -0.5385, -4.489), (0.7292, -0.6133, -4.489), (0.6666, -0.6823, -4.489), (0.5976, -0.7449, -4.489), (0.5227, -0.8004, -4.489), (0.4428, -0.8483, -4.489), (0.3586, -0.8881, -4.489), (0.2709, -0.9195, -4.489), (0.1805, -0.9422, -4.489), (0.08833, -0.9558, -4.489), (-0.00473, -0.9604, -4.489), (-0.09779, -0.9558, -4.489), (-0.19, -0.9422, -4.489), (-0.2803, -0.9195, -4.489), (-0.3681, -0.8881, -4.489), (-0.4523, -0.8483, -4.489), (-0.5322, -0.8004, -4.489), (-0.607, -0.7449, -4.489), (-0.6761, -0.6823, -4.489), (-0.7386, -0.6133, -4.489), (-0.7941, -0.5385, -4.489), (-0.842, -0.4585, -4.489), (-0.8819, -0.3743, -4.489), (-0.9133, -0.2866, -4.489), (-0.9359, -0.1962, -4.489), (-0.9496, -0.1041, -4.489), (-0.9541, -0.011, -4.489), (-0.9496, 0.08206, -4.489), (-0.9359, 0.1742, -4.489), (-0.9133, 0.2646, -4.489), (-0.8819, 0.3523, -4.489), (-0.842, 0.4366, -4.489), (-0.7941, 0.5165, -4.489), (-0.7386, 0.5913, -4.489), (-0.6761, 0.6603, -4.489), (-0.607, 0.7229, -4.489), (-0.5322, 0.7784, -4.489), (-0.4523, 0.8263, -4.489), (-0.3681, 0.8661, -4.489), (-0.2803, 0.8975, -4.489), (-0.19, 0.9202, -4.489), (-0.09779, 0.9338, -4.489)], [], [(0, 1, 3, 2), (2, 3, 5, 4), (4, 5, 7, 6), (6, 7, 9, 8), (8, 9, 11, 10), (10, 11, 13, 12), (12, 13, 15, 14), (14, 15, 17, 16), (16, 17, 19, 18), (18, 19, 21, 20), (20, 21, 23, 22), (22, 23, 25, 24), (24, 25, 27, 26), (26, 27, 29, 28), (28, 29, 31, 30), (30, 31, 33, 32), (32, 33, 35, 34), (34, 35, 37, 36), (36, 37, 39, 38), (38, 39, 41, 40), (40, 41, 43, 42), (42, 43, 45, 44), (44, 45, 47, 46), (46, 47, 49, 48), (48, 49, 51, 50), (50, 51, 53, 52), (52, 53, 55, 54), (54, 55, 57, 56), (56, 57, 59, 58), (58, 59, 61, 60), (60, 61, 63, 62), (62, 63, 65, 64), (64, 65, 67, 66), (66, 67, 69, 68), (68, 69, 71, 70), (70, 71, 73, 72), (72, 73, 75, 74), (74, 75, 77, 76), (76, 77, 79, 78), (78, 79, 81, 80), (80, 81, 83, 82), (82, 83, 85, 84), (84, 85, 87, 86), (86, 87, 89, 88), (88, 89, 91, 90), (90, 91, 93, 92), (92, 93, 95, 94), (94, 95, 97, 96), (96, 97, 99, 98), (98, 99, 101, 100), (100, 101, 103, 102), (102, 103, 105, 104), (104, 105, 107, 106), (106, 107, 109, 108), (108, 109, 111, 110), (110, 111, 113, 112), (112, 113, 115, 114), (114, 115, 117, 116), (116, 117, 119, 118), (118, 119, 121, 120), (120, 121, 123, 122), (122, 123, 125, 124), (124, 125, 127, 126), (126, 127, 1, 0), (0, 2, 4, 6, 8, 10, 12, 14, 16, 18, 20, 22, 24, 26, 28, 30, 32, 34, 36, 38, 40, 42, 44, 46, 48, 50, 52, 54, 56, 58, 60, 62, 64, 66, 68, 70, 72, 74, 76, 78, 80, 82, 84, 86, 88, 90, 92, 94, 96, 98, 100, 102, 104, 106, 108, 110, 112, 114, 116, 118, 120, 122, 124, 126), (128, 129, 191, 190, 189, 188, 187, 186, 185, 184, 183, 182, 181, 180, 179, 178, 177, 176, 175, 174, 173, 172, 171, 170, 169, 168, 167, 166, 165, 164, 163, 162, 161, 160, 159, 158, 157, 156, 155, 154, 153, 152, 151, 150, 149, 148, 147, 146, 145, 144, 143, 142, 141, 140, 139, 138, 137, 136, 135, 134, 133, 132, 131, 130), (192, 194, 195, 193), (194, 196, 197, 195), (196, 198, 199, 197), (198, 200, 201, 199), (200, 202, 203, 201), (202, 204, 205, 203), (204, 206, 207, 205), (206, 208, 209, 207), (208, 210, 211, 209), (210, 212, 213, 211), (212, 214, 215, 213), (214, 216, 217, 215), (216, 218, 219, 217), (218, 220, 221, 219), (220, 222, 223, 221), (222, 224, 225, 223), (224, 226, 227, 225), (226, 228, 229, 227), (228, 230, 231, 229), (230, 232, 233, 231), (232, 234, 235, 233), (234, 236, 237, 235), (236, 238, 239, 237), (238, 240, 241, 239), (240, 242, 243, 241), (242, 244, 245, 243), (244, 246, 247, 245), (246, 248, 249, 247), (248, 250, 251, 249), (250, 252, 253, 251), (252, 254, 255, 253), (254, 256, 257, 255), (256, 258, 259, 257), (258, 260, 261, 259), (260, 262, 263, 261), (262, 264, 265, 263), (264, 266, 267, 265), (266, 268, 269, 267), (268, 270, 271, 269), (270, 272, 273, 271), (272, 274, 275, 273), (274, 276, 277, 275), (276, 278, 279, 277), (278, 280, 281, 279), (280, 282, 283, 281), (282, 284, 285, 283), (284, 286, 287, 285), (286, 288, 289, 287), (288, 290, 291, 289), (290, 292, 293, 291), (292, 294, 295, 293), (294, 296, 297, 295), (296, 298, 299, 297), (298, 300, 301, 299), (300, 302, 303, 301), (302, 304, 305, 303), (304, 306, 307, 305), (306, 308, 309, 307), (308, 310, 311, 309), (310, 312, 313, 311), (312, 314, 315, 313), (314, 316, 317, 315), (316, 318, 319, 317), (318, 192, 193, 319), (192, 318, 316, 314, 312, 310, 308, 306, 304, 302, 300, 298, 296, 294, 292, 290, 288, 286, 284, 282, 280, 278, 276, 274, 272, 270, 268, 266, 264, 262, 260, 258, 256, 254, 252, 250, 248, 246, 244, 242, 240, 238, 236, 234, 232, 230, 228, 226, 224, 222, 220, 218, 216, 214, 212, 210, 208, 206, 204, 202, 200, 198, 196, 194), (320, 322, 323, 324, 325, 326, 327, 328, 329, 330, 331, 332, 333, 334, 335, 336, 337, 338, 339, 340, 341, 342, 343, 344, 345, 346, 347, 348, 349, 350, 351, 352, 353, 354, 355, 356, 357, 358, 359, 360, 361, 362, 363, 364, 365, 366, 367, 368, 369, 370, 371, 372, 373, 374, 375, 376, 377, 378, 379, 380, 381, 382, 383, 321), (3, 1, 193, 195), (5, 3, 195, 197), (7, 5, 197, 199), (9, 7, 199, 201), (11, 9, 201, 203), (13, 11, 203, 205), (15, 13, 205, 207), (17, 15, 207, 209), (19, 17, 209, 211), (21, 19, 211, 213), (23, 21, 213, 215), (25, 23, 215, 217), (27, 25, 217, 219), (29, 27, 219, 221), (31, 29, 221, 223), (33, 31, 223, 225), (35, 33, 225, 227), (37, 35, 227, 229), (39, 37, 229, 231), (41, 39, 231, 233), (43, 41, 233, 235), (45, 43, 235, 237), (47, 45, 237, 239), (49, 47, 239, 241), (51, 49, 241, 243), (53, 51, 243, 245), (55, 53, 245, 247), (57, 55, 247, 249), (59, 57, 249, 251), (61, 59, 251, 253), (63, 61, 253, 255), (65, 63, 255, 257), (67, 65, 257, 259), (69, 67, 259, 261), (71, 69, 261, 263), (73, 71, 263, 265), (75, 73, 265, 267), (77, 75, 267, 269), (79, 77, 269, 271), (81, 79, 271, 273), (83, 81, 273, 275), (85, 83, 275, 277), (87, 85, 277, 279), (89, 87, 279, 281), (91, 89, 281, 283), (93, 91, 283, 285), (95, 93, 285, 287), (97, 95, 287, 289), (99, 97, 289, 291), (101, 99, 291, 293), (103, 101, 293, 295), (105, 103, 295, 297), (107, 105, 297, 299), (109, 107, 299, 301), (111, 109, 301, 303), (113, 111, 303, 305), (115, 113, 305, 307), (117, 115, 307, 309), (119, 117, 309, 311), (121, 119, 311, 313), (123, 121, 313, 315), (125, 123, 315, 317), (127, 125, 317, 319), (1, 127, 319, 193), (129, 128, 320, 321), (128, 130, 322, 320), (130, 131, 323, 322), (131, 132, 324, 323), (132, 133, 325, 324), (133, 134, 326, 325), (134, 135, 327, 326), (135, 136, 328, 327), (136, 137, 329, 328), (137, 138, 330, 329), (138, 139, 331, 330), (139, 140, 332, 331), (140, 141, 333, 332), (141, 142, 334, 333), (142, 143, 335, 334), (143, 144, 336, 335), (144, 145, 337, 336), (145, 146, 338, 337), (146, 147, 339, 338), (147, 148, 340, 339), (148, 149, 341, 340), (149, 150, 342, 341), (150, 151, 343, 342), (151, 152, 344, 343), (152, 153, 345, 344), (153, 154, 346, 345), (154, 155, 347, 346), (155, 156, 348, 347), (156, 157, 349, 348), (157, 158, 350, 349), (158, 159, 351, 350), (159, 160, 352, 351), (160, 161, 353, 352), (161, 162, 354, 353), (162, 163, 355, 354), (163, 164, 356, 355), (164, 165, 357, 356), (165, 166, 358, 357), (166, 167, 359, 358), (167, 168, 360, 359), (168, 169, 361, 360), (169, 170, 362, 361), (170, 171, 363, 362), (171, 172, 364, 363), (172, 173, 365, 364), (173, 174, 366, 365), (174, 175, 367, 366), (175, 176, 368, 367), (176, 177, 369, 368), (177, 178, 370, 369), (178, 179, 371, 370), (179, 180, 372, 371), (180, 181, 373, 372), (181, 182, 374, 373), (182, 183, 375, 374), (183, 184, 376, 375), (184, 185, 377, 376), (185, 186, 378, 377), (186, 187, 379, 378), (187, 188, 380, 379), (188, 189, 381, 380), (189, 190, 382, 381), (190, 191, 383, 382), (191, 129, 321, 383)])
me_cylinder_003.polygons.foreach_set('material_index', [0, 0, 0, 0, 0, 0, 0, 0, 0, 0, 0, 0, 0, 0, 0, 0, 0, 0, 0, 0, 0, 0, 0, 0, 0, 0, 0, 0, 0, 0, 0, 0, 0, 0, 0, 0, 0, 0, 0, 0, 0, 0, 0, 0, 0, 0, 0, 0, 0, 0, 0, 0, 0, 0, 0, 0, 0, 0, 0, 0, 0, 0, 0, 0, 0, 2, 0, 0, 0, 0, 0, 0, 0, 0, 0, 0, 0, 0, 0, 0, 0, 0, 0, 0, 0, 0, 0, 0, 0, 0, 0, 0, 0, 0, 0, 0, 0, 0, 0, 0, 0, 0, 0, 0, 0, 0, 0, 0, 0, 0, 0, 0, 0, 0, 0, 0, 0, 0, 0, 0, 0, 0, 0, 0, 0, 0, 0, 0, 0, 0, 0, 2, 0, 0, 0, 0, 0, 0, 0, 0, 0, 0, 0, 0, 0, 0, 0, 0, 0, 0, 0, 0, 0, 0, 0, 0, 0, 0, 0, 0, 0, 0, 0, 0, 0, 0, 0, 0, 0, 0, 0, 0, 0, 0, 0, 0, 0, 0, 0, 0, 0, 0, 0, 0, 0, 0, 0, 0, 0, 0, 0, 0, 0, 0, 0, 0, 2, 2, 2, 2, 2, 2, 2, 2, 2, 2, 2, 2, 2, 2, 2, 2, 2, 2, 2, 2, 2, 2, 2, 2, 2, 2, 2, 2, 2, 2, 2, 2, 2, 2, 2, 2, 2, 2, 2, 2, 2, 2, 2, 2, 2, 2, 2, 2, 2, 2, 2, 2, 2, 2, 2, 2, 2, 2, 2, 2, 2, 2, 2, 2])
_uv = me_cylinder_003.uv_layers.new(name='UVMap')
_uv.uv.foreach_set('vector', [1.0, 0.5, 1.0, 1.0, 0.9844, 1.0, 0.9844, 0.5, 0.9844, 0.5, 0.9844, 1.0, 0.9688, 1.0, 0.9688, 0.5, 0.9688, 0.5, 0.9688, 1.0, 0.9531, 1.0, 0.9531, 0.5, 0.9531, 0.5, 0.9531, 1.0, 0.9375, 1.0, 0.9375, 0.5, 0.9375, 0.5, 0.9375, 1.0, 0.9219, 1.0, 0.9219, 0.5, 0.9219, 0.5, 0.9219, 1.0, 0.9062, 1.0, 0.9062, 0.5, 0.9062, 0.5, 0.9062, 1.0, 0.8906, 1.0, 0.8906, 0.5, 0.8906, 0.5, 0.8906, 1.0, 0.875, 1.0, 0.875, 0.5, 0.875, 0.5, 0.875, 1.0, 0.8594, 1.0, 0.8594, 0.5, 0.8594, 0.5, 0.8594, 1.0, 0.8438, 1.0, 0.8438, 0.5, 0.8438, 0.5, 0.8438, 1.0, 0.8281, 1.0, 0.8281, 0.5, 0.8281, 0.5, 0.8281, 1.0, 0.8125, 1.0, 0.8125, 0.5, 0.8125, 0.5, 0.8125, 1.0, 0.7969, 1.0, 0.7969, 0.5, 0.7969, 0.5, 0.7969, 1.0, 0.7812, 1.0, 0.7812, 0.5, 0.7812, 0.5, 0.7812, 1.0, 0.7656, 1.0, 0.7656, 0.5, 0.7656, 0.5, 0.7656, 1.0, 0.75, 1.0, 0.75, 0.5, 0.75, 0.5, 0.75, 1.0, 0.7344, 1.0, 0.7344, 0.5, 0.7344, 0.5, 0.7344, 1.0, 0.7188, 1.0, 0.7188, 0.5, 0.7188, 0.5, 0.7188, 1.0, 0.7031, 1.0, 0.7031, 0.5, 0.7031, 0.5, 0.7031, 1.0, 0.6875, 1.0, 0.6875, 0.5, 0.6875, 0.5, 0.6875, 1.0, 0.6719, 1.0, 0.6719, 0.5, 0.6719, 0.5, 0.6719, 1.0, 0.6562, 1.0, 0.6562, 0.5, 0.6562, 0.5, 0.6562, 1.0, 0.6406, 1.0, 0.6406, 0.5, 0.6406, 0.5, 0.6406, 1.0, 0.625, 1.0, 0.625, 0.5, 0.625, 0.5, 0.625, 1.0, 0.6094, 1.0, 0.6094, 0.5, 0.6094, 0.5, 0.6094, 1.0, 0.5938, 1.0, 0.5938, 0.5, 0.5938, 0.5, 0.5938, 1.0, 0.5781, 1.0, 0.5781, 0.5, 0.5781, 0.5, 0.5781, 1.0, 0.5625, 1.0, 0.5625, 0.5, 0.5625, 0.5, 0.5625, 1.0, 0.5469, 1.0, 0.5469, 0.5, 0.5469, 0.5, 0.5469, 1.0, 0.5312, 1.0, 0.5312, 0.5, 0.5312, 0.5, 0.5312, 1.0, 0.5156, 1.0, 0.5156, 0.5, 0.5156, 0.5, 0.5156, 1.0, 0.5, 1.0, 0.5, 0.5, 0.5, 0.5, 0.5, 1.0, 0.4844, 1.0, 0.4844, 0.5, 0.4844, 0.5, 0.4844, 1.0, 0.4688, 1.0, 0.4688, 0.5, 0.4688, 0.5, 0.4688, 1.0, 0.4531, 1.0, 0.4531, 0.5, 0.4531, 0.5, 0.4531, 1.0, 0.4375, 1.0, 0.4375, 0.5, 0.4375, 0.5, 0.4375, 1.0, 0.4219, 1.0, 0.4219, 0.5, 0.4219, 0.5, 0.4219, 1.0, 0.4062, 1.0, 0.4062, 0.5, 0.4062, 0.5, 0.4062, 1.0, 0.3906, 1.0, 0.3906, 0.5, 0.3906, 0.5, 0.3906, 1.0, 0.375, 1.0, 0.375, 0.5, 0.375, 0.5, 0.375, 1.0, 0.3594, 1.0, 0.3594, 0.5, 0.3594, 0.5, 0.3594, 1.0, 0.3438, 1.0, 0.3438, 0.5, 0.3438, 0.5, 0.3438, 1.0, 0.3281, 1.0, 0.3281, 0.5, 0.3281, 0.5, 0.3281, 1.0, 0.3125, 1.0, 0.3125, 0.5, 0.3125, 0.5, 0.3125, 1.0, 0.2969, 1.0, 0.2969, 0.5, 0.2969, 0.5, 0.2969, 1.0, 0.2812, 1.0, 0.2812, 0.5, 0.2812, 0.5, 0.2812, 1.0, 0.2656, 1.0, 0.2656, 0.5, 0.2656, 0.5, 0.2656, 1.0, 0.25, 1.0, 0.25, 0.5, 0.25, 0.5, 0.25, 1.0, 0.2344, 1.0, 0.2344, 0.5, 0.2344, 0.5, 0.2344, 1.0, 0.2188, 1.0, 0.2188, 0.5, 0.2188, 0.5, 0.2188, 1.0, 0.2031, 1.0, 0.2031, 0.5, 0.2031, 0.5, 0.2031, 1.0, 0.1875, 1.0, 0.1875, 0.5, 0.1875, 0.5, 0.1875, 1.0, 0.1719, 1.0, 0.1719, 0.5, 0.1719, 0.5, 0.1719, 1.0, 0.1562, 1.0, 0.1562, 0.5, 0.1562, 0.5, 0.1562, 1.0, 0.1406, 1.0, 0.1406, 0.5, 0.1406, 0.5, 0.1406, 1.0, 0.125, 1.0, 0.125, 0.5, 0.125, 0.5, 0.125, 1.0, 0.1094, 1.0, 0.1094, 0.5, 0.1094, 0.5, 0.1094, 1.0, 0.09375, 1.0, 0.09375, 0.5, 0.09375, 0.5, 0.09375, 1.0, 0.07812, 1.0, 0.07812, 0.5, 0.07812, 0.5, 0.07812, 1.0, 0.0625, 1.0, 0.0625, 0.5, 0.0625, 0.5, 0.0625, 1.0, 0.04688, 1.0, 0.04688, 0.5, 0.04688, 0.5, 0.04688, 1.0, 0.03125, 1.0, 0.03125, 0.5, 0.03125, 0.5, 0.03125, 1.0, 0.01562, 1.0, 0.01562, 0.5, 0.01562, 0.5, 0.01562, 1.0, 0.0, 1.0, 0.0, 0.5, 0.75, 0.49, 0.7735, 0.4888, 0.7968, 0.4854, 0.8197, 0.4797, 0.8418, 0.4717, 0.8631, 0.4617, 0.8833, 0.4496, 0.9023, 0.4355, 0.9197, 0.4197, 0.9355, 0.4023, 0.9496, 0.3833, 0.9617, 0.3631, 0.9717, 0.3418, 0.9797, 0.3197, 0.9854, 0.2968, 0.9888, 0.2735, 0.99, 0.25, 0.9888, 0.2265, 0.9854, 0.2032, 0.9797, 0.1803, 0.9717, 0.1582, 0.9617, 0.1369, 0.9496, 0.1167, 0.9355, 0.09775, 0.9197, 0.08029, 0.9023, 0.06448, 0.8833, 0.05045, 0.8631, 0.03834, 0.8418, 0.02827, 0.8197, 0.02033, 0.7968, 0.01461, 0.7735, 0.01116, 0.75, 0.01, 0.7265, 0.01116, 0.7032, 0.01461, 0.6803, 0.02033, 0.6582, 0.02827, 0.6369, 0.03834, 0.6167, 0.05045, 0.5977, 0.06448, 0.5803, 0.08029, 0.5645, 0.09775, 0.5504, 0.1167, 0.5383, 0.1369, 0.5283, 0.1582, 0.5203, 0.1803, 0.5146, 0.2032, 0.5112, 0.2265, 0.51, 0.25, 0.5112, 0.2735, 0.5146, 0.2968, 0.5203, 0.3197, 0.5283, 0.3418, 0.5383, 0.3631, 0.5504, 0.3833, 0.5645, 0.4023, 0.5803, 0.4197, 0.5977, 0.4355, 0.6167, 0.4496, 0.6369, 0.4617, 0.6582, 0.4717, 0.6803, 0.4797, 0.7032, 0.4854, 0.7265, 0.4888, 0.2735, 0.4888, 0.25, 0.49, 0.2265, 0.4888, 0.2032, 0.4854, 0.1803, 0.4797, 0.1582, 0.4717, 0.1369, 0.4617, 0.1167, 0.4496, 0.09775, 0.4355, 0.08029, 0.4197, 0.06448, 0.4023, 0.05045, 0.3833, 0.03834, 0.3631, 0.02827, 0.3418, 0.02033, 0.3197, 0.01461, 0.2968, 0.01116, 0.2735, 0.01, 0.25, 0.01116, 0.2265, 0.01461, 0.2032, 0.02033, 0.1803, 0.02827, 0.1582, 0.03834, 0.1369, 0.05045, 0.1167, 0.06448, 0.09775, 0.08029, 0.08029, 0.09775, 0.06448, 0.1167, 0.05045, 0.1369, 0.03834, 0.1582, 0.02827, 0.1803, 0.02033, 0.2032, 0.01461, 0.2265, 0.01116, 0.25, 0.01, 0.2735, 0.01116, 0.2968, 0.01461, 0.3197, 0.02033, 0.3418, 0.02827, 0.3631, 0.03834, 0.3833, 0.05045, 0.4023, 0.06448, 0.4197, 0.08029, 0.4355, 0.09775, 0.4496, 0.1167, 0.4617, 0.1369, 0.4717, 0.1582, 0.4797, 0.1803, 0.4854, 0.2032, 0.4888, 0.2265, 0.49, 0.25, 0.4888, 0.2735, 0.4854, 0.2968, 0.4797, 0.3197, 0.4717, 0.3418, 0.4617, 0.3631, 0.4496, 0.3833, 0.4355, 0.4023, 0.4197, 0.4197, 0.4023, 0.4355, 0.3833, 0.4496, 0.3631, 0.4617, 0.3418, 0.4717, 0.3197, 0.4797, 0.2968, 0.4854, 1.0, 0.5, 0.9844, 0.5, 0.9844, 1.0, 1.0, 1.0, 0.9844, 0.5, 0.9688, 0.5, 0.9688, 1.0, 0.9844, 1.0, 0.9688, 0.5, 0.9531, 0.5, 0.9531, 1.0, 0.9688, 1.0, 0.9531, 0.5, 0.9375, 0.5, 0.9375, 1.0, 0.9531, 1.0, 0.9375, 0.5, 0.9219, 0.5, 0.9219, 1.0, 0.9375, 1.0, 0.9219, 0.5, 0.9062, 0.5, 0.9062, 1.0, 0.9219, 1.0, 0.9062, 0.5, 0.8906, 0.5, 0.8906, 1.0, 0.9062, 1.0, 0.8906, 0.5, 0.875, 0.5, 0.875, 1.0, 0.8906, 1.0, 0.875, 0.5, 0.8594, 0.5, 0.8594, 1.0, 0.875, 1.0, 0.8594, 0.5, 0.8438, 0.5, 0.8438, 1.0, 0.8594, 1.0, 0.8438, 0.5, 0.8281, 0.5, 0.8281, 1.0, 0.8438, 1.0, 0.8281, 0.5, 0.8125, 0.5, 0.8125, 1.0, 0.8281, 1.0, 0.8125, 0.5, 0.7969, 0.5, 0.7969, 1.0, 0.8125, 1.0, 0.7969, 0.5, 0.7812, 0.5, 0.7812, 1.0, 0.7969, 1.0, 0.7812, 0.5, 0.7656, 0.5, 0.7656, 1.0, 0.7812, 1.0, 0.7656, 0.5, 0.75, 0.5, 0.75, 1.0, 0.7656, 1.0, 0.75, 0.5, 0.7344, 0.5, 0.7344, 1.0, 0.75, 1.0, 0.7344, 0.5, 0.7188, 0.5, 0.7188, 1.0, 0.7344, 1.0, 0.7188, 0.5, 0.7031, 0.5, 0.7031, 1.0, 0.7188, 1.0, 0.7031, 0.5, 0.6875, 0.5, 0.6875, 1.0, 0.7031, 1.0, 0.6875, 0.5, 0.6719, 0.5, 0.6719, 1.0, 0.6875, 1.0, 0.6719, 0.5, 0.6562, 0.5, 0.6562, 1.0, 0.6719, 1.0, 0.6562, 0.5, 0.6406, 0.5, 0.6406, 1.0, 0.6562, 1.0, 0.6406, 0.5, 0.625, 0.5, 0.625, 1.0, 0.6406, 1.0, 0.625, 0.5, 0.6094, 0.5, 0.6094, 1.0, 0.625, 1.0, 0.6094, 0.5, 0.5938, 0.5, 0.5938, 1.0, 0.6094, 1.0, 0.5938, 0.5, 0.5781, 0.5, 0.5781, 1.0, 0.5938, 1.0, 0.5781, 0.5, 0.5625, 0.5, 0.5625, 1.0, 0.5781, 1.0, 0.5625, 0.5, 0.5469, 0.5, 0.5469, 1.0, 0.5625, 1.0, 0.5469, 0.5, 0.5312, 0.5, 0.5312, 1.0, 0.5469, 1.0, 0.5312, 0.5, 0.5156, 0.5, 0.5156, 1.0, 0.5312, 1.0, 0.5156, 0.5, 0.5, 0.5, 0.5, 1.0, 0.5156, 1.0, 0.5, 0.5, 0.4844, 0.5, 0.4844, 1.0, 0.5, 1.0, 0.4844, 0.5, 0.4688, 0.5, 0.4688, 1.0, 0.4844, 1.0, 0.4688, 0.5, 0.4531, 0.5, 0.4531, 1.0, 0.4688, 1.0, 0.4531, 0.5, 0.4375, 0.5, 0.4375, 1.0, 0.4531, 1.0, 0.4375, 0.5, 0.4219, 0.5, 0.4219, 1.0, 0.4375, 1.0, 0.4219, 0.5, 0.4062, 0.5, 0.4062, 1.0, 0.4219, 1.0, 0.4062, 0.5, 0.3906, 0.5, 0.3906, 1.0, 0.4062, 1.0, 0.3906, 0.5, 0.375, 0.5, 0.375, 1.0, 0.3906, 1.0, 0.375, 0.5, 0.3594, 0.5, 0.3594, 1.0, 0.375, 1.0, 0.3594, 0.5, 0.3438, 0.5, 0.3438, 1.0, 0.3594, 1.0, 0.3438, 0.5, 0.3281, 0.5, 0.3281, 1.0, 0.3438, 1.0, 0.3281, 0.5, 0.3125, 0.5, 0.3125, 1.0, 0.3281, 1.0, 0.3125, 0.5, 0.2969, 0.5, 0.2969, 1.0, 0.3125, 1.0, 0.2969, 0.5, 0.2812, 0.5, 0.2812, 1.0, 0.2969, 1.0, 0.2812, 0.5, 0.2656, 0.5, 0.2656, 1.0, 0.2812, 1.0, 0.2656, 0.5, 0.25, 0.5, 0.25, 1.0, 0.2656, 1.0, 0.25, 0.5, 0.2344, 0.5, 0.2344, 1.0, 0.25, 1.0, 0.2344, 0.5, 0.2188, 0.5, 0.2188, 1.0, 0.2344, 1.0, 0.2188, 0.5, 0.2031, 0.5, 0.2031, 1.0, 0.2188, 1.0, 0.2031, 0.5, 0.1875, 0.5, 0.1875, 1.0, 0.2031, 1.0, 0.1875, 0.5, 0.1719, 0.5, 0.1719, 1.0, 0.1875, 1.0, 0.1719, 0.5, 0.1562, 0.5, 0.1562, 1.0, 0.1719, 1.0, 0.1562, 0.5, 0.1406, 0.5, 0.1406, 1.0, 0.1562, 1.0, 0.1406, 0.5, 0.125, 0.5, 0.125, 1.0, 0.1406, 1.0, 0.125, 0.5, 0.1094, 0.5, 0.1094, 1.0, 0.125, 1.0, 0.1094, 0.5, 0.09375, 0.5, 0.09375, 1.0, 0.1094, 1.0, 0.09375, 0.5, 0.07812, 0.5, 0.07812, 1.0, 0.09375, 1.0, 0.07812, 0.5, 0.0625, 0.5, 0.0625, 1.0, 0.07812, 1.0, 0.0625, 0.5, 0.04688, 0.5, 0.04688, 1.0, 0.0625, 1.0, 0.04688, 0.5, 0.03125, 0.5, 0.03125, 1.0, 0.04688, 1.0, 0.03125, 0.5, 0.01562, 0.5, 0.01562, 1.0, 0.03125, 1.0, 0.01562, 0.5, 0.0, 0.5, 0.0, 1.0, 0.01562, 1.0, 0.75, 0.49, 0.7265, 0.4888, 0.7032, 0.4854, 0.6803, 0.4797, 0.6582, 0.4717, 0.6369, 0.4617, 0.6167, 0.4496, 0.5977, 0.4355, 0.5803, 0.4197, 0.5645, 0.4023, 0.5504, 0.3833, 0.5383, 0.3631, 0.5283, 0.3418, 0.5203, 0.3197, 0.5146, 0.2968, 0.5112, 0.2735, 0.51, 0.25, 0.5112, 0.2265, 0.5146, 0.2032, 0.5203, 0.1803, 0.5283, 0.1582, 0.5383, 0.1369, 0.5504, 0.1167, 0.5645, 0.09775, 0.5803, 0.08029, 0.5977, 0.06448, 0.6167, 0.05045, 0.6369, 0.03834, 0.6582, 0.02827, 0.6803, 0.02033, 0.7032, 0.01461, 0.7265, 0.01116, 0.75, 0.01, 0.7735, 0.01116, 0.7968, 0.01461, 0.8197, 0.02033, 0.8418, 0.02827, 0.8631, 0.03834, 0.8833, 0.05045, 0.9023, 0.06448, 0.9197, 0.08029, 0.9355, 0.09775, 0.9496, 0.1167, 0.9617, 0.1369, 0.9717, 0.1582, 0.9797, 0.1803, 0.9854, 0.2032, 0.9888, 0.2265, 0.99, 0.25, 0.9888, 0.2735, 0.9854, 0.2968, 0.9797, 0.3197, 0.9717, 0.3418, 0.9617, 0.3631, 0.9496, 0.3833, 0.9355, 0.4023, 0.9197, 0.4197, 0.9023, 0.4355, 0.8833, 0.4496, 0.8631, 0.4617, 0.8418, 0.4717, 0.8197, 0.4797, 0.7968, 0.4854, 0.7735, 0.4888, 0.2735, 0.4888, 0.2968, 0.4854, 0.3197, 0.4797, 0.3418, 0.4717, 0.3631, 0.4617, 0.3833, 0.4496, 0.4023, 0.4355, 0.4197, 0.4197, 0.4355, 0.4023, 0.4496, 0.3833, 0.4617, 0.3631, 0.4717, 0.3418, 0.4797, 0.3197, 0.4854, 0.2968, 0.4888, 0.2735, 0.49, 0.25, 0.4888, 0.2265, 0.4854, 0.2032, 0.4797, 0.1803, 0.4717, 0.1582, 0.4617, 0.1369, 0.4496, 0.1167, 0.4355, 0.09775, 0.4197, 0.08029, 0.4023, 0.06448, 0.3833, 0.05045, 0.3631, 0.03834, 0.3418, 0.02827, 0.3197, 0.02033, 0.2968, 0.01461, 0.2735, 0.01116, 0.25, 0.01, 0.2265, 0.01116, 0.2032, 0.01461, 0.1803, 0.02033, 0.1582, 0.02827, 0.1369, 0.03834, 0.1167, 0.05045, 0.09775, 0.06448, 0.08029, 0.08029, 0.06448, 0.09775, 0.05045, 0.1167, 0.03834, 0.1369, 0.02827, 0.1582, 0.02033, 0.1803, 0.01461, 0.2032, 0.01116, 0.2265, 0.01, 0.25, 0.01116, 0.2735, 0.01461, 0.2968, 0.02033, 0.3197, 0.02827, 0.3418, 0.03834, 0.3631, 0.05045, 0.3833, 0.06448, 0.4023, 0.08029, 0.4197, 0.09775, 0.4355, 0.1167, 0.4496, 0.1369, 0.4617, 0.1582, 0.4717, 0.1803, 0.4797, 0.2032, 0.4854, 0.2265, 0.4888, 0.25, 0.49, 0.9844, 1.0, 1.0, 1.0, 1.0, 1.0, 0.9844, 1.0, 0.9688, 1.0, 0.9844, 1.0, 0.9844, 1.0, 0.9688, 1.0, 0.9531, 1.0, 0.9688, 1.0, 0.9688, 1.0, 0.9531, 1.0, 0.9375, 1.0, 0.9531, 1.0, 0.9531, 1.0, 0.9375, 1.0, 0.9219, 1.0, 0.9375, 1.0, 0.9375, 1.0, 0.9219, 1.0, 0.9062, 1.0, 0.9219, 1.0, 0.9219, 1.0, 0.9062, 1.0, 0.8906, 1.0, 0.9062, 1.0, 0.9062, 1.0, 0.8906, 1.0, 0.875, 1.0, 0.8906, 1.0, 0.8906, 1.0, 0.875, 1.0, 0.8594, 1.0, 0.875, 1.0, 0.875, 1.0, 0.8594, 1.0, 0.8438, 1.0, 0.8594, 1.0, 0.8594, 1.0, 0.8438, 1.0, 0.8281, 1.0, 0.8438, 1.0, 0.8438, 1.0, 0.8281, 1.0, 0.8125, 1.0, 0.8281, 1.0, 0.8281, 1.0, 0.8125, 1.0, 0.7969, 1.0, 0.8125, 1.0, 0.8125, 1.0, 0.7969, 1.0, 0.7812, 1.0, 0.7969, 1.0, 0.7969, 1.0, 0.7812, 1.0, 0.7656, 1.0, 0.7812, 1.0, 0.7812, 1.0, 0.7656, 1.0, 0.75, 1.0, 0.7656, 1.0, 0.7656, 1.0, 0.75, 1.0, 0.7344, 1.0, 0.75, 1.0, 0.75, 1.0, 0.7344, 1.0, 0.7188, 1.0, 0.7344, 1.0, 0.7344, 1.0, 0.7188, 1.0, 0.7031, 1.0, 0.7188, 1.0, 0.7188, 1.0, 0.7031, 1.0, 0.6875, 1.0, 0.7031, 1.0, 0.7031, 1.0, 0.6875, 1.0, 0.6719, 1.0, 0.6875, 1.0, 0.6875, 1.0, 0.6719, 1.0, 0.6562, 1.0, 0.6719, 1.0, 0.6719, 1.0, 0.6562, 1.0, 0.6406, 1.0, 0.6562, 1.0, 0.6562, 1.0, 0.6406, 1.0, 0.625, 1.0, 0.6406, 1.0, 0.6406, 1.0, 0.625, 1.0, 0.6094, 1.0, 0.625, 1.0, 0.625, 1.0, 0.6094, 1.0, 0.5938, 1.0, 0.6094, 1.0, 0.6094, 1.0, 0.5938, 1.0, 0.5781, 1.0, 0.5938, 1.0, 0.5938, 1.0, 0.5781, 1.0, 0.5625, 1.0, 0.5781, 1.0, 0.5781, 1.0, 0.5625, 1.0, 0.5469, 1.0, 0.5625, 1.0, 0.5625, 1.0, 0.5469, 1.0, 0.5312, 1.0, 0.5469, 1.0, 0.5469, 1.0, 0.5312, 1.0, 0.5156, 1.0, 0.5312, 1.0, 0.5312, 1.0, 0.5156, 1.0, 0.5, 1.0, 0.5156, 1.0, 0.5156, 1.0, 0.5, 1.0, 0.4844, 1.0, 0.5, 1.0, 0.5, 1.0, 0.4844, 1.0, 0.4688, 1.0, 0.4844, 1.0, 0.4844, 1.0, 0.4688, 1.0, 0.4531, 1.0, 0.4688, 1.0, 0.4688, 1.0, 0.4531, 1.0, 0.4375, 1.0, 0.4531, 1.0, 0.4531, 1.0, 0.4375, 1.0, 0.4219, 1.0, 0.4375, 1.0, 0.4375, 1.0, 0.4219, 1.0, 0.4062, 1.0, 0.4219, 1.0, 0.4219, 1.0, 0.4062, 1.0, 0.3906, 1.0, 0.4062, 1.0, 0.4062, 1.0, 0.3906, 1.0, 0.375, 1.0, 0.3906, 1.0, 0.3906, 1.0, 0.375, 1.0, 0.3594, 1.0, 0.375, 1.0, 0.375, 1.0, 0.3594, 1.0, 0.3438, 1.0, 0.3594, 1.0, 0.3594, 1.0, 0.3438, 1.0, 0.3281, 1.0, 0.3438, 1.0, 0.3438, 1.0, 0.3281, 1.0, 0.3125, 1.0, 0.3281, 1.0, 0.3281, 1.0, 0.3125, 1.0, 0.2969, 1.0, 0.3125, 1.0, 0.3125, 1.0, 0.2969, 1.0, 0.2812, 1.0, 0.2969, 1.0, 0.2969, 1.0, 0.2812, 1.0, 0.2656, 1.0, 0.2812, 1.0, 0.2812, 1.0, 0.2656, 1.0, 0.25, 1.0, 0.2656, 1.0, 0.2656, 1.0, 0.25, 1.0, 0.2344, 1.0, 0.25, 1.0, 0.25, 1.0, 0.2344, 1.0, 0.2188, 1.0, 0.2344, 1.0, 0.2344, 1.0, 0.2188, 1.0, 0.2031, 1.0, 0.2188, 1.0, 0.2188, 1.0, 0.2031, 1.0, 0.1875, 1.0, 0.2031, 1.0, 0.2031, 1.0, 0.1875, 1.0, 0.1719, 1.0, 0.1875, 1.0, 0.1875, 1.0, 0.1719, 1.0, 0.1562, 1.0, 0.1719, 1.0, 0.1719, 1.0, 0.1562, 1.0, 0.1406, 1.0, 0.1562, 1.0, 0.1562, 1.0, 0.1406, 1.0, 0.125, 1.0, 0.1406, 1.0, 0.1406, 1.0, 0.125, 1.0, 0.1094, 1.0, 0.125, 1.0, 0.125, 1.0, 0.1094, 1.0, 0.09375, 1.0, 0.1094, 1.0, 0.1094, 1.0, 0.09375, 1.0, 0.07812, 1.0, 0.09375, 1.0, 0.09375, 1.0, 0.07812, 1.0, 0.0625, 1.0, 0.07812, 1.0, 0.07812, 1.0, 0.0625, 1.0, 0.04688, 1.0, 0.0625, 1.0, 0.0625, 1.0, 0.04688, 1.0, 0.03125, 1.0, 0.04688, 1.0, 0.04688, 1.0, 0.03125, 1.0, 0.01562, 1.0, 0.03125, 1.0, 0.03125, 1.0, 0.01562, 1.0, 0.0, 1.0, 0.01562, 1.0, 0.01562, 1.0, 0.0, 1.0, 0.25, 0.49, 0.2735, 0.4888, 0.2735, 0.4888, 0.25, 0.49, 0.2735, 0.4888, 0.2968, 0.4854, 0.2968, 0.4854, 0.2735, 0.4888, 0.2968, 0.4854, 0.3197, 0.4797, 0.3197, 0.4797, 0.2968, 0.4854, 0.3197, 0.4797, 0.3418, 0.4717, 0.3418, 0.4717, 0.3197, 0.4797, 0.3418, 0.4717, 0.3631, 0.4617, 0.3631, 0.4617, 0.3418, 0.4717, 0.3631, 0.4617, 0.3833, 0.4496, 0.3833, 0.4496, 0.3631, 0.4617, 0.3833, 0.4496, 0.4023, 0.4355, 0.4023, 0.4355, 0.3833, 0.4496, 0.4023, 0.4355, 0.4197, 0.4197, 0.4197, 0.4197, 0.4023, 0.4355, 0.4197, 0.4197, 0.4355, 0.4023, 0.4355, 0.4023, 0.4197, 0.4197, 0.4355, 0.4023, 0.4496, 0.3833, 0.4496, 0.3833, 0.4355, 0.4023, 0.4496, 0.3833, 0.4617, 0.3631, 0.4617, 0.3631, 0.4496, 0.3833, 0.4617, 0.3631, 0.4717, 0.3418, 0.4717, 0.3418, 0.4617, 0.3631, 0.4717, 0.3418, 0.4797, 0.3197, 0.4797, 0.3197, 0.4717, 0.3418, 0.4797, 0.3197, 0.4854, 0.2968, 0.4854, 0.2968, 0.4797, 0.3197, 0.4854, 0.2968, 0.4888, 0.2735, 0.4888, 0.2735, 0.4854, 0.2968, 0.4888, 0.2735, 0.49, 0.25, 0.49, 0.25, 0.4888, 0.2735, 0.49, 0.25, 0.4888, 0.2265, 0.4888, 0.2265, 0.49, 0.25, 0.4888, 0.2265, 0.4854, 0.2032, 0.4854, 0.2032, 0.4888, 0.2265, 0.4854, 0.2032, 0.4797, 0.1803, 0.4797, 0.1803, 0.4854, 0.2032, 0.4797, 0.1803, 0.4717, 0.1582, 0.4717, 0.1582, 0.4797, 0.1803, 0.4717, 0.1582, 0.4617, 0.1369, 0.4617, 0.1369, 0.4717, 0.1582, 0.4617, 0.1369, 0.4496, 0.1167, 0.4496, 0.1167, 0.4617, 0.1369, 0.4496, 0.1167, 0.4355, 0.09775, 0.4355, 0.09775, 0.4496, 0.1167, 0.4355, 0.09775, 0.4197, 0.08029, 0.4197, 0.08029, 0.4355, 0.09775, 0.4197, 0.08029, 0.4023, 0.06448, 0.4023, 0.06448, 0.4197, 0.08029, 0.4023, 0.06448, 0.3833, 0.05045, 0.3833, 0.05045, 0.4023, 0.06448, 0.3833, 0.05045, 0.3631, 0.03834, 0.3631, 0.03834, 0.3833, 0.05045, 0.3631, 0.03834, 0.3418, 0.02827, 0.3418, 0.02827, 0.3631, 0.03834, 0.3418, 0.02827, 0.3197, 0.02033, 0.3197, 0.02033, 0.3418, 0.02827, 0.3197, 0.02033, 0.2968, 0.01461, 0.2968, 0.01461, 0.3197, 0.02033, 0.2968, 0.01461, 0.2735, 0.01116, 0.2735, 0.01116, 0.2968, 0.01461, 0.2735, 0.01116, 0.25, 0.01, 0.25, 0.01, 0.2735, 0.01116, 0.25, 0.01, 0.2265, 0.01116, 0.2265, 0.01116, 0.25, 0.01, 0.2265, 0.01116, 0.2032, 0.01461, 0.2032, 0.01461, 0.2265, 0.01116, 0.2032, 0.01461, 0.1803, 0.02033, 0.1803, 0.02033, 0.2032, 0.01461, 0.1803, 0.02033, 0.1582, 0.02827, 0.1582, 0.02827, 0.1803, 0.02033, 0.1582, 0.02827, 0.1369, 0.03834, 0.1369, 0.03834, 0.1582, 0.02827, 0.1369, 0.03834, 0.1167, 0.05045, 0.1167, 0.05045, 0.1369, 0.03834, 0.1167, 0.05045, 0.09775, 0.06448, 0.09775, 0.06448, 0.1167, 0.05045, 0.09775, 0.06448, 0.08029, 0.08029, 0.08029, 0.08029, 0.09775, 0.06448, 0.08029, 0.08029, 0.06448, 0.09775, 0.06448, 0.09775, 0.08029, 0.08029, 0.06448, 0.09775, 0.05045, 0.1167, 0.05045, 0.1167, 0.06448, 0.09775, 0.05045, 0.1167, 0.03834, 0.1369, 0.03834, 0.1369, 0.05045, 0.1167, 0.03834, 0.1369, 0.02827, 0.1582, 0.02827, 0.1582, 0.03834, 0.1369, 0.02827, 0.1582, 0.02033, 0.1803, 0.02033, 0.1803, 0.02827, 0.1582, 0.02033, 0.1803, 0.01461, 0.2032, 0.01461, 0.2032, 0.02033, 0.1803, 0.01461, 0.2032, 0.01116, 0.2265, 0.01116, 0.2265, 0.01461, 0.2032, 0.01116, 0.2265, 0.01, 0.25, 0.01, 0.25, 0.01116, 0.2265, 0.01, 0.25, 0.01116, 0.2735, 0.01116, 0.2735, 0.01, 0.25, 0.01116, 0.2735, 0.01461, 0.2968, 0.01461, 0.2968, 0.01116, 0.2735, 0.01461, 0.2968, 0.02033, 0.3197, 0.02033, 0.3197, 0.01461, 0.2968, 0.02033, 0.3197, 0.02827, 0.3418, 0.02827, 0.3418, 0.02033, 0.3197, 0.02827, 0.3418, 0.03834, 0.3631, 0.03834, 0.3631, 0.02827, 0.3418, 0.03834, 0.3631, 0.05045, 0.3833, 0.05045, 0.3833, 0.03834, 0.3631, 0.05045, 0.3833, 0.06448, 0.4023, 0.06448, 0.4023, 0.05045, 0.3833, 0.06448, 0.4023, 0.08029, 0.4197, 0.08029, 0.4197, 0.06448, 0.4023, 0.08029, 0.4197, 0.09775, 0.4355, 0.09775, 0.4355, 0.08029, 0.4197, 0.09775, 0.4355, 0.1167, 0.4496, 0.1167, 0.4496, 0.09775, 0.4355, 0.1167, 0.4496, 0.1369, 0.4617, 0.1369, 0.4617, 0.1167, 0.4496, 0.1369, 0.4617, 0.1582, 0.4717, 0.1582, 0.4717, 0.1369, 0.4617, 0.1582, 0.4717, 0.1803, 0.4797, 0.1803, 0.4797, 0.1582, 0.4717, 0.1803, 0.4797, 0.2032, 0.4854, 0.2032, 0.4854, 0.1803, 0.4797, 0.2032, 0.4854, 0.2265, 0.4888, 0.2265, 0.4888, 0.2032, 0.4854, 0.2265, 0.4888, 0.25, 0.49, 0.25, 0.49, 0.2265, 0.4888])
me_cylinder_003.materials.append(mat_material_001)
me_cylinder_003.materials.append(mat_material_002)
me_cylinder_003.materials.append(mat_material_003)
me_cylinder_003.update()

# ---- objects
ob_cylinder = bpy.data.objects.new('Cylinder', me_cylinder_001)
ob_cylinder_001 = bpy.data.objects.new('Cylinder.001', me_cylinder_002)
ob_cylinder_002 = bpy.data.objects.new('Cylinder.002', me_cylinder_003)

# ---- transforms, parenting, visibility, modifiers, constraints
ob_cylinder.location = (0.0, 0.0, -1.0)
ob_cylinder_001.location = (0.0, -3.0, -1.0)
ob_cylinder_002.location = (0.0, -6.081, -1.0)

# ---- collection membership
col_collection.objects.link(ob_cylinder)
col_collection.objects.link(ob_cylinder_001)
col_collection.objects.link(ob_cylinder_002)

# ---- scene / render settings (as saved in the file)
scene.frame_start = 1; scene.frame_end = 250; scene.frame_set(1)
scene.render.engine = 'BLENDER_EEVEE_NEXT'
bpy.context.view_layer.update()

# ---- added for rendering (the .blend has no active camera and no usable light): camera, sun
cam_auto = bpy.data.cameras.new('AutoCamera')
cam_auto.lens = 50.0
cam_auto.sensor_width = 36.0
cam_auto.clip_end = 1000.0
ob_auto_camera = bpy.data.objects.new('AutoCamera', cam_auto)
scene.collection.objects.link(ob_auto_camera)
ob_auto_camera.location = (9.37535, -14.311, 4.72884)
ob_auto_camera.rotation_euler = (1.09748, -7.21219e-08, 0.694738)
scene.camera = ob_auto_camera
light_auto_sun = bpy.data.lights.new('AutoSun', 'SUN')
light_auto_sun.energy = 3.0
light_auto_sun.angle = 0.0523599
ob_auto_sun = bpy.data.objects.new('AutoSun', light_auto_sun)
scene.collection.objects.link(ob_auto_sun)
ob_auto_sun.rotation_euler = (0.872665, 0.174533, 0.523599)
bpy.context.view_layer.update()
